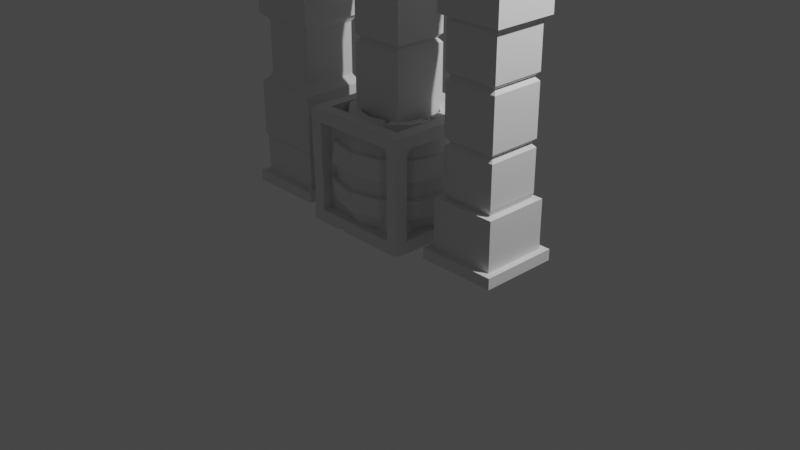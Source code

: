 # Source: section_2_modular_dungeon.blend  (saved by Blender 3.6.13; exported with 4.5.12 LTS)
import bpy
from mathutils import Matrix  # noqa: F401  (used for matrix-valued properties, if any)

bpy.ops.wm.read_factory_settings(use_empty=True)
scene = bpy.context.scene
scene.name = 'Scene'

# ---- collections
col_collection = bpy.data.collections.new('Collection'); scene.collection.children.link(col_collection)

# ---- world
world_world = bpy.data.worlds.new('World'); scene.world = world_world
world_world.use_nodes = True; world_world.node_tree.nodes.clear()
_N = world_world.node_tree.nodes; _L = world_world.node_tree.links
n0 = _N.new('ShaderNodeOutputWorld'); n0.name = 'World Output'; n0.location = (300, 300)
n1 = _N.new('ShaderNodeBackground'); n1.name = 'Background'; n1.location = (10, 300)
n1.inputs[0].default_value = (0.05088, 0.05088, 0.05088, 1.0)
_L.new(n1.outputs[0], n0.inputs[0])
n0.is_active_output = True
world_world.color = (0.05088, 0.05088, 0.05088)
world_world.use_sun_shadow = False
world_world.sun_shadow_jitter_overblur = 0.0

# ---- cameras
cam_camera = bpy.data.cameras.new('Camera')
cam_camera.clip_end = 100.0
cam_camera.ortho_scale = 7.314

# ---- lights
light_light = bpy.data.lights.new('Light', 'POINT')
light_light.transmission_factor = 0.0
light_light.energy = 1000.0
light_light.shadow_soft_size = 0.1
light_light.shadow_maximum_resolution = 0.006
light_light.use_absolute_resolution = True

# ---- meshes
me_cylinder_001 = bpy.data.meshes.new('Cylinder.001')
me_cylinder_001.from_pydata([(0.0, 0.3816, 0.6), (0.1908, 0.3305, -0.6), (0.1908, 0.3305, 0.6), (0.3305, 0.1908, -0.6), (0.3507, 0.2174, 0.5951), (0.3816, 0.0, -0.6), (0.3305, -0.1908, 0.6), (0.1908, -0.3305, -0.6), (0.0, -0.3816, -0.6), (0.0, -0.3816, 0.6), (-0.1908, -0.3305, -0.6), (-0.1768, -0.3278, 0.5959), (-0.3305, -0.1908, 0.6), (-0.3816, 0.0, -0.6), (-0.3816, 0.0, 0.6), (-0.3305, 0.1908, -0.6), (-0.3305, 0.1908, 0.6), (-0.1908, 0.3305, -0.6), (-0.3205, -0.555, 0.3053), (-0.337, -0.5838, 0.09067), (-0.3402, -0.5838, -0.08182), (-0.3205, -0.555, -0.3053), (-0.555, -0.3205, 0.3053), (-0.5838, -0.337, 0.09067), (-0.5838, -0.337, -0.09067), (-0.555, -0.3205, -0.3053), (-0.6247, -0.02149, 0.2956), (-0.6741, 9.962e-10, 0.09067), (-0.6741, 9.962e-10, -0.09067), (-0.6565, -0.003027, -0.3109), (-0.5583, 0.3284, 0.2891), (-0.5838, 0.337, 0.09067), (-0.5906, 0.3455, -0.08345), (-0.555, 0.3205, -0.3053), (1.841e-10, 0.6741, 0.09067), (-0.003289, 0.6409, 0.3152), (-0.3205, 0.555, 0.3053), (-0.337, 0.5838, 0.09067), (1.841e-10, 0.6409, -0.3053), (1.841e-10, 0.6741, -0.09067), (-0.3456, 0.5806, -0.09832), (-0.3205, 0.555, -0.3053), (0.0, 0.615, -0.09067), (0.0, 0.5847, -0.3053), (0.0, 0.5847, 0.3053), (0.0, 0.615, 0.09067), (0.3075, 0.5326, 0.09067), (0.2924, 0.5064, 0.3053), (0.2924, 0.5064, -0.3053), (0.3075, 0.5326, -0.09067), (0.5326, 0.3075, 0.09067), (0.5064, 0.2924, 0.3053), (0.5064, 0.2924, -0.3053), (0.5326, 0.3075, -0.09067), (0.615, 5.712e-10, 0.09067), (0.5847, 4.208e-10, 0.3053), (0.5847, 4.208e-10, -0.3053), (0.615, 5.712e-10, -0.09067), (0.5326, -0.3075, 0.09067), (0.5064, -0.2924, 0.3053), (0.5064, -0.2924, -0.3053), (0.5326, -0.3075, -0.09067), (0.3075, -0.5326, 0.09067), (0.2924, -0.5064, 0.3053), (0.2924, -0.5064, -0.3053), (0.3075, -0.5326, -0.09067), (0.0, -0.615, 0.09067), (0.0, -0.5847, 0.3053), (0.0, -0.5847, -0.3053), (0.0, -0.615, -0.09067), (-0.3075, -0.5326, 0.09067), (-0.2924, -0.5064, 0.3053), (-0.2924, -0.5064, -0.3053), (-0.3075, -0.5326, -0.09067), (-0.5326, -0.3075, 0.09067), (-0.5064, -0.2924, 0.3053), (-0.5064, -0.2924, -0.3053), (-0.5326, -0.3075, -0.09067), (-0.615, 5.712e-10, 0.09067), (-0.5847, 4.208e-10, 0.3053), (-0.5847, 4.208e-10, -0.3053), (-0.615, 5.712e-10, -0.09067), (-0.5326, 0.3075, 0.09067), (-0.5064, 0.2924, 0.3053), (-0.5064, 0.2924, -0.3053), (-0.5326, 0.3075, -0.09067), (-0.3075, 0.5326, 0.09067), (-0.2924, 0.5064, 0.3053), (-0.2924, 0.5064, -0.3053), (-0.3075, 0.5326, -0.09067), (1.841e-10, -0.6409, -0.3053), (1.841e-10, -0.6741, -0.09067), (1.841e-10, -0.6741, 0.09067), (1.841e-10, -0.6409, 0.3053), (0.3205, -0.555, -0.3053), (0.337, -0.5838, -0.09067), (0.337, -0.5838, 0.09067), (0.3205, -0.555, 0.3053), (0.5616, -0.3268, -0.3004), (0.5788, -0.3404, -0.1052), (0.5838, -0.337, 0.09067), (0.555, -0.3205, 0.3053), (0.6409, 8.313e-10, -0.3053), (0.6741, 9.962e-10, -0.09067), (0.6741, 9.962e-10, 0.09067), (0.6483, 0.0001115, 0.2831), (0.555, 0.3205, -0.3053), (0.5838, 0.337, -0.09067), (0.5838, 0.337, 0.09067), (0.555, 0.3205, 0.3053), (0.3073, 0.5568, -0.3053), (0.337, 0.5838, -0.09067), (0.337, 0.5838, 0.09067), (0.3205, 0.555, 0.3053), (0.25, 0.433, -0.6), (0.25, 0.433, 0.6), (0.0, 0.5, 0.6), (0.4393, 0.2469, -0.6025), (0.433, 0.25, 0.6), (0.5, 0.0, -0.6), (0.4304, -0.2652, 0.6086), (0.25, -0.433, -0.6), (0.0, -0.5, -0.6), (0.0, -0.5, 0.6), (-0.25, -0.433, -0.6), (-0.2361, -0.4303, 0.5959), (-0.433, -0.25, 0.6), (-0.5, 0.0, -0.6), (-0.5, 0.0, 0.6), (-0.433, 0.25, -0.6), (-0.433, 0.25, 0.6), (-0.25, 0.433, -0.6), (0.0, 0.3816, -0.5083), (0.1908, 0.3305, -0.5083), (0.1908, 0.3305, 0.5083), (0.0, 0.3816, 0.5083), (0.3305, 0.1908, -0.5083), (0.3305, 0.1908, 0.5083), (0.3816, 0.0, -0.5083), (0.3816, 0.0, 0.5083), (0.3305, -0.1908, -0.5083), (0.3305, -0.1908, 0.5083), (0.1908, -0.3305, -0.5083), (0.1908, -0.3305, 0.5083), (0.0, -0.3816, -0.5083), (0.0, -0.3816, 0.5083), (-0.1908, -0.3305, -0.5083), (-0.1908, -0.3305, 0.5083), (-0.3305, -0.1908, -0.5083), (-0.3305, -0.1908, 0.5083), (-0.3816, 0.0, -0.5083), (-0.3816, 0.0, 0.5083), (-0.3305, 0.1908, -0.5083), (-0.3305, 0.1908, 0.5083), (-0.1908, 0.3305, -0.5083), (-0.1908, 0.3305, 0.5083), (-0.1432, 0.3339, 0.5943), (-0.2457, 0.2715, 0.5948), (-0.1935, 0.3258, 0.5339), (-0.2953, 0.3877, 0.6), (-0.192, 0.4486, 0.6), (-0.2582, 0.4472, 0.5429), (0.3662, -0.05748, 0.6), (0.3734, 0.05747, 0.5987), (0.381, 0.01455, 0.5441), (0.4846, 0.05748, 0.6), (0.4849, -0.05745, 0.6019), (0.5153, 0.01455, 0.5463), (0.1647, -0.3375, 0.6), (0.2099, -0.3113, 0.6), (0.1794, -0.3346, 0.5727), (0.1928, -0.3245, 0.5782), (0.2696, -0.4148, 0.6009), (0.2239, -0.44, 0.6), (0.2422, -0.4434, 0.5738), (0.2535, -0.4266, 0.5949), (-0.07501, 0.3615, -0.5978), (0.07501, 0.3615, -0.5978), (-0.00155, 0.3657, -0.5496), (0.03187, 0.375, -0.5904), (0.07504, 0.4799, -0.6), (-0.07504, 0.4799, -0.6), (-0.00155, 0.5048, -0.5561), (0.01529, 0.4907, -0.5966), (-0.3073, -0.2123, -0.5934), (-0.3469, -0.1412, -0.5936), (-0.3337, -0.1865, -0.5513), (-0.3323, -0.1825, -0.5738), (-0.4497, -0.2005, -0.5932), (-0.4098, -0.2715, -0.5931), (-0.4485, -0.2485, -0.5527), (-0.4414, -0.2436, -0.5718), (0.3392, -0.1643, -0.5709), (0.3141, -0.2072, -0.5709), (0.3305, -0.1908, -0.544), (0.4162, -0.2668, -0.6), (0.4392, -0.227, -0.6), (0.4385, -0.2532, -0.5779)], [], [(47, 115, 118, 51), (49, 46, 50, 53), (53, 50, 54, 57), (57, 54, 58, 61), (61, 58, 62, 65), (65, 62, 66, 69), (69, 66, 70, 73), (73, 70, 74, 77), (77, 74, 78, 81), (81, 78, 82, 85), (15, 17, 154, 152), (85, 82, 86, 89), (44, 116, 115, 47), (162, 6, 120, 166), (42, 45, 46, 49), (40, 39, 38, 41), (129, 84, 88, 131), (87, 161, 160, 116, 44), (127, 80, 84, 129), (79, 128, 130, 83), (75, 126, 128, 79), (188, 190, 76, 80, 127), (71, 125, 126, 75), (122, 68, 72, 124), (67, 123, 125, 71), (121, 64, 68, 122), (63, 174, 173, 123, 67), (195, 197, 60, 64, 121), (117, 52, 56, 119), (55, 167, 166, 120, 59), (114, 48, 52, 117), (89, 86, 45, 42), (84, 80, 29, 33), (48, 43, 38, 110), (63, 67, 93, 97), (81, 85, 32, 28), (58, 54, 104, 100), (76, 72, 21, 25), (89, 42, 39, 40), (42, 49, 111, 39), (55, 59, 101, 105), (73, 77, 24, 20), (50, 46, 112, 108), (68, 64, 94, 90), (86, 82, 31, 37), (47, 51, 109, 113), (65, 69, 91, 95), (83, 87, 36, 30), (60, 56, 102, 98), (78, 74, 23, 27), (57, 61, 99, 103), (75, 79, 26, 22), (52, 48, 110, 106), (70, 66, 92, 19), (88, 84, 33, 41), (49, 53, 107, 111), (131, 88, 43, 182, 181), (36, 35, 34, 37), (32, 40, 41, 33), (30, 36, 37, 31), (28, 32, 33, 29), (26, 30, 31, 27), (24, 28, 29, 25), (22, 26, 27, 23), (20, 24, 25, 21), (18, 22, 23, 19), (91, 20, 21, 90), (93, 18, 19, 92), (95, 91, 90, 94), (97, 93, 92, 96), (99, 95, 94, 98), (101, 97, 96, 100), (103, 99, 98, 102), (105, 101, 100, 104), (107, 103, 102, 106), (109, 105, 104, 108), (111, 107, 106, 110), (113, 109, 108, 112), (39, 111, 110, 38), (35, 113, 112, 34), (66, 62, 96, 92), (44, 47, 113, 35), (43, 88, 41, 38), (71, 75, 22, 18), (53, 57, 103, 107), (46, 45, 34, 112), (74, 70, 19, 23), (56, 52, 106, 102), (79, 83, 30, 26), (61, 65, 95, 99), (87, 44, 35, 36), (82, 78, 27, 31), (64, 60, 98, 94), (69, 73, 20, 91), (51, 55, 105, 109), (45, 86, 37, 34), (72, 68, 90, 21), (54, 50, 108, 104), (77, 81, 28, 24), (59, 63, 97, 101), (80, 76, 25, 29), (62, 58, 100, 96), (85, 89, 40, 32), (67, 71, 18, 93), (17, 176, 178, 132, 154), (0, 2, 115, 116), (3, 1, 114, 117), (2, 4, 118, 115), (5, 3, 117, 119), (6, 162, 164, 139, 141), (194, 193, 7, 142, 140), (51, 118, 165, 167, 55), (119, 56, 60, 197, 196), (9, 168, 170, 143, 145), (8, 7, 121, 122), (6, 169, 172, 120), (10, 8, 122, 124), (9, 11, 125, 123), (186, 185, 13, 150, 148), (11, 12, 126, 125), (124, 72, 76, 190, 189), (12, 14, 128, 126), (15, 13, 127, 129), (14, 16, 130, 128), (17, 15, 129, 131), (0, 156, 158, 155, 135), (1, 177, 180, 114), (16, 157, 159, 130), (134, 135, 155, 153, 151, 149, 147, 145, 143, 141, 139, 137), (132, 133, 136, 138, 140, 142, 144, 146, 148, 150, 152, 154), (11, 9, 145, 147), (192, 5, 119, 196), (156, 0, 116, 160), (184, 10, 124, 189), (164, 163, 4, 137, 139), (180, 182, 43, 48, 114), (176, 17, 131, 181), (12, 11, 147, 149), (7, 193, 195, 121), (83, 130, 159, 161, 87), (2, 0, 135, 134), (13, 185, 188, 127), (168, 9, 123, 173), (1, 3, 136, 133), (14, 12, 149, 151), (7, 8, 144, 142), (4, 2, 134, 137), (13, 15, 152, 150), (59, 120, 172, 175, 174, 63), (3, 5, 138, 136), (16, 14, 151, 153), (8, 10, 146, 144), (156, 160, 161, 158), (158, 161, 159, 157), (158, 157, 16, 153, 155), (162, 166, 167, 164), (164, 167, 165, 163), (4, 163, 165, 118), (171, 175, 172, 169), (168, 173, 174, 170), (170, 174, 175, 171), (170, 171, 169, 6, 141, 143), (179, 177, 178), (180, 183, 182), (176, 181, 182, 178), (178, 182, 183, 179), (179, 183, 180, 177), (178, 177, 1, 133, 132), (184, 187, 186), (187, 185, 186), (188, 191, 190), (191, 189, 190), (188, 185, 187, 191), (191, 187, 184, 189), (10, 184, 186, 148, 146), (195, 193, 194, 197), (197, 194, 192, 196), (5, 192, 194, 140, 138)])
_uv = me_cylinder_001.uv_layers.new(name='UVMap')
_uv.uv.foreach_set('vector', [0.9167, 0.8772, 0.9167, 1.0, 0.8333, 1.0, 0.8333, 0.8772, 0.9167, 0.7122, 0.9167, 0.7878, 0.8333, 0.7878, 0.8333, 0.7122, 0.8333, 0.7122, 0.8333, 0.7878, 0.75, 0.7878, 0.75, 0.7122, 0.75, 0.7122, 0.75, 0.7878, 0.6667, 0.7878, 0.6667, 0.7122, 0.6667, 0.7122, 0.6667, 0.7878, 0.5833, 0.7878, 0.5833, 0.7122, 0.5833, 0.7122, 0.5833, 0.7878, 0.5, 0.7878, 0.5, 0.7122, 0.5, 0.7122, 0.5, 0.7878, 0.4167, 0.7878, 0.4167, 0.7122, 0.4167, 0.7122, 0.4167, 0.7878, 0.3333, 0.7878, 0.3333, 0.7122, 0.3333, 0.7122, 0.3333, 0.7878, 0.25, 0.7878, 0.25, 0.7122, 0.25, 0.7122, 0.25, 0.7878, 0.1667, 0.7878, 0.1667, 0.7122, 0.5914, 0.3416, 0.6584, 0.4086, 0.6584, 0.4086, 0.5914, 0.3416, 0.1667, 0.7122, 0.1667, 0.7878, 0.08333, 0.7878, 0.08333, 0.7122, 1.0, 0.8772, 1.0, 1.0, 0.9167, 1.0, 0.9167, 0.8772, 0.4258, 0.2224, 0.4086, 0.1584, 0.4578, 0.13, 0.483, 0.224, 1.0, 0.7122, 1.0, 0.7878, 0.9167, 0.7878, 0.9167, 0.7122, 0.08333, 0.7122, 7.451e-08, 0.7122, 7.451e-08, 0.6228, 0.08333, 0.6228, 0.1667, 0.5, 0.1667, 0.6228, 0.08333, 0.6228, 0.08333, 0.5, 0.08333, 0.8772, 0.08333, 0.9762, 0.064, 1.0, 7.451e-08, 1.0, 7.451e-08, 0.8772, 0.25, 0.5, 0.25, 0.6228, 0.1667, 0.6228, 0.1667, 0.5, 0.25, 0.8772, 0.25, 1.0, 0.1667, 1.0, 0.1667, 0.8772, 0.3333, 0.8772, 0.3333, 1.0, 0.25, 1.0, 0.25, 0.8772, 0.3192, 0.5, 0.3333, 0.5168, 0.3333, 0.6228, 0.25, 0.6228, 0.25, 0.5, 0.4167, 0.8772, 0.4167, 1.0, 0.3333, 1.0, 0.3333, 0.8772, 0.5, 0.5, 0.5, 0.6228, 0.4167, 0.6228, 0.4167, 0.5, 0.5, 0.8772, 0.5, 1.0, 0.4167, 1.0, 0.4167, 0.8772, 0.5833, 0.5, 0.5833, 0.6228, 0.5, 0.6228, 0.5, 0.5, 0.5833, 0.8772, 0.5833, 0.9895, 0.5746, 1.0, 0.5, 1.0, 0.5, 0.8772, 0.659, 0.5, 0.6667, 0.5092, 0.6667, 0.6228, 0.5833, 0.6228, 0.5833, 0.5, 0.8333, 0.5, 0.8333, 0.6228, 0.75, 0.6228, 0.75, 0.5, 0.75, 0.8772, 0.75, 0.977, 0.7319, 1.0, 0.6667, 1.0, 0.6667, 0.8772, 0.9167, 0.5, 0.9167, 0.6228, 0.8333, 0.6228, 0.8333, 0.5, 0.08333, 0.7122, 0.08333, 0.7878, 7.451e-08, 0.7878, 7.451e-08, 0.7122, 0.1667, 0.6228, 0.25, 0.6228, 0.25, 0.6228, 0.1667, 0.6228, 0.9167, 0.6228, 1.0, 0.6228, 1.0, 0.6228, 0.9167, 0.6228, 0.5833, 0.8772, 0.5, 0.8772, 0.5, 0.8772, 0.5833, 0.8772, 0.25, 0.7122, 0.1667, 0.7122, 0.1667, 0.7122, 0.25, 0.7122, 0.6667, 0.7878, 0.75, 0.7878, 0.75, 0.7878, 0.6667, 0.7878, 0.3333, 0.6228, 0.4167, 0.6228, 0.4167, 0.6228, 0.3333, 0.6228, 0.08333, 0.7122, 7.451e-08, 0.7122, 7.451e-08, 0.7122, 0.08333, 0.7122, 1.0, 0.7122, 0.9167, 0.7122, 0.9167, 0.7122, 1.0, 0.7122, 0.75, 0.8772, 0.6667, 0.8772, 0.6667, 0.8772, 0.75, 0.8772, 0.4167, 0.7122, 0.3333, 0.7122, 0.3333, 0.7122, 0.4167, 0.7122, 0.8333, 0.7878, 0.9167, 0.7878, 0.9167, 0.7878, 0.8333, 0.7878, 0.5, 0.6228, 0.5833, 0.6228, 0.5833, 0.6228, 0.5, 0.6228, 0.08333, 0.7878, 0.1667, 0.7878, 0.1667, 0.7878, 0.08333, 0.7878, 0.9167, 0.8772, 0.8333, 0.8772, 0.8333, 0.8772, 0.9167, 0.8772, 0.5833, 0.7122, 0.5, 0.7122, 0.5, 0.7122, 0.5833, 0.7122, 0.1667, 0.8772, 0.08333, 0.8772, 0.08333, 0.8772, 0.1667, 0.8772, 0.6667, 0.6228, 0.75, 0.6228, 0.75, 0.6228, 0.6667, 0.6228, 0.25, 0.7878, 0.3333, 0.7878, 0.3333, 0.7878, 0.25, 0.7878, 0.75, 0.7122, 0.6667, 0.7122, 0.6667, 0.7122, 0.75, 0.7122, 0.3333, 0.8772, 0.25, 0.8772, 0.25, 0.8772, 0.3333, 0.8772, 0.8333, 0.6228, 0.9167, 0.6228, 0.9167, 0.6228, 0.8333, 0.6228, 0.4167, 0.7878, 0.5, 0.7878, 0.5, 0.7878, 0.4167, 0.7878, 0.08333, 0.6228, 0.1667, 0.6228, 0.1667, 0.6228, 0.08333, 0.6228, 0.9167, 0.7122, 0.8333, 0.7122, 0.8333, 0.7122, 0.9167, 0.7122, 0.08333, 0.5, 0.08333, 0.6228, 7.451e-08, 0.6228, 7.451e-08, 0.5301, 0.02501, 0.5, 0.08333, 0.8772, 7.451e-08, 0.8772, 7.451e-08, 0.7878, 0.08333, 0.7878, 0.1667, 0.7122, 0.08333, 0.7122, 0.08333, 0.6228, 0.1667, 0.6228, 0.1667, 0.8772, 0.08333, 0.8772, 0.08333, 0.7878, 0.1667, 0.7878, 0.25, 0.7122, 0.1667, 0.7122, 0.1667, 0.6228, 0.25, 0.6228, 0.25, 0.8772, 0.1667, 0.8772, 0.1667, 0.7878, 0.25, 0.7878, 0.3333, 0.7122, 0.25, 0.7122, 0.25, 0.6228, 0.3333, 0.6228, 0.3333, 0.8772, 0.25, 0.8772, 0.25, 0.7878, 0.3333, 0.7878, 0.4167, 0.7122, 0.3333, 0.7122, 0.3333, 0.6228, 0.4167, 0.6228, 0.4167, 0.8772, 0.3333, 0.8772, 0.3333, 0.7878, 0.4167, 0.7878, 0.5, 0.7122, 0.4167, 0.7122, 0.4167, 0.6228, 0.5, 0.6228, 0.5, 0.8772, 0.4167, 0.8772, 0.4167, 0.7878, 0.5, 0.7878, 0.5833, 0.7122, 0.5, 0.7122, 0.5, 0.6228, 0.5833, 0.6228, 0.5833, 0.8772, 0.5, 0.8772, 0.5, 0.7878, 0.5833, 0.7878, 0.6667, 0.7122, 0.5833, 0.7122, 0.5833, 0.6228, 0.6667, 0.6228, 0.6667, 0.8772, 0.5833, 0.8772, 0.5833, 0.7878, 0.6667, 0.7878, 0.75, 0.7122, 0.6667, 0.7122, 0.6667, 0.6228, 0.75, 0.6228, 0.75, 0.8772, 0.6667, 0.8772, 0.6667, 0.7878, 0.75, 0.7878, 0.8333, 0.7122, 0.75, 0.7122, 0.75, 0.6228, 0.8333, 0.6228, 0.8333, 0.8772, 0.75, 0.8772, 0.75, 0.7878, 0.8333, 0.7878, 0.9167, 0.7122, 0.8333, 0.7122, 0.8333, 0.6228, 0.9167, 0.6228, 0.9167, 0.8772, 0.8333, 0.8772, 0.8333, 0.7878, 0.9167, 0.7878, 1.0, 0.7122, 0.9167, 0.7122, 0.9167, 0.6228, 1.0, 0.6228, 1.0, 0.8772, 0.9167, 0.8772, 0.9167, 0.7878, 1.0, 0.7878, 0.5, 0.7878, 0.5833, 0.7878, 0.5833, 0.7878, 0.5, 0.7878, 1.0, 0.8772, 0.9167, 0.8772, 0.9167, 0.8772, 1.0, 0.8772, 7.451e-08, 0.6228, 0.08333, 0.6228, 0.08333, 0.6228, 7.451e-08, 0.6228, 0.4167, 0.8772, 0.3333, 0.8772, 0.3333, 0.8772, 0.4167, 0.8772, 0.8333, 0.7122, 0.75, 0.7122, 0.75, 0.7122, 0.8333, 0.7122, 0.9167, 0.7878, 1.0, 0.7878, 1.0, 0.7878, 0.9167, 0.7878, 0.3333, 0.7878, 0.4167, 0.7878, 0.4167, 0.7878, 0.3333, 0.7878, 0.75, 0.6228, 0.8333, 0.6228, 0.8333, 0.6228, 0.75, 0.6228, 0.25, 0.8772, 0.1667, 0.8772, 0.1667, 0.8772, 0.25, 0.8772, 0.6667, 0.7122, 0.5833, 0.7122, 0.5833, 0.7122, 0.6667, 0.7122, 0.08333, 0.8772, 7.451e-08, 0.8772, 7.451e-08, 0.8772, 0.08333, 0.8772, 0.1667, 0.7878, 0.25, 0.7878, 0.25, 0.7878, 0.1667, 0.7878, 0.5833, 0.6228, 0.6667, 0.6228, 0.6667, 0.6228, 0.5833, 0.6228, 0.5, 0.7122, 0.4167, 0.7122, 0.4167, 0.7122, 0.5, 0.7122, 0.8333, 0.8772, 0.75, 0.8772, 0.75, 0.8772, 0.8333, 0.8772, 7.451e-08, 0.7878, 0.08333, 0.7878, 0.08333, 0.7878, 7.451e-08, 0.7878, 0.4167, 0.6228, 0.5, 0.6228, 0.5, 0.6228, 0.4167, 0.6228, 0.75, 0.7878, 0.8333, 0.7878, 0.8333, 0.7878, 0.75, 0.7878, 0.3333, 0.7122, 0.25, 0.7122, 0.25, 0.7122, 0.3333, 0.7122, 0.6667, 0.8772, 0.5833, 0.8772, 0.5833, 0.8772, 0.6667, 0.8772, 0.25, 0.6228, 0.3333, 0.6228, 0.3333, 0.6228, 0.25, 0.6228, 0.5833, 0.7878, 0.6667, 0.7878, 0.6667, 0.7878, 0.5833, 0.7878, 0.1667, 0.7122, 0.08333, 0.7122, 0.08333, 0.7122, 0.1667, 0.7122, 0.5, 0.8772, 0.4167, 0.8772, 0.4167, 0.8772, 0.5, 0.8772, 0.6584, 0.4086, 0.714, 0.4235, 0.75, 0.4332, 0.75, 0.4332, 0.6584, 0.4086, 0.25, 0.4332, 0.3416, 0.4086, 0.37, 0.4578, 0.25, 0.49, 0.9086, 0.3416, 0.8416, 0.4086, 0.87, 0.4578, 0.9578, 0.37, 0.3416, 0.4086, 0.4086, 0.3416, 0.4578, 0.37, 0.37, 0.4578, 0.9332, 0.25, 0.9086, 0.3416, 0.9578, 0.37, 0.99, 0.25, 0.4086, 0.1584, 0.4258, 0.2224, 0.4332, 0.25, 0.4332, 0.25, 0.4086, 0.1584, 0.9086, 0.1584, 0.9007, 0.1505, 0.8416, 0.09138, 0.8416, 0.09138, 0.9086, 0.1584, 0.8333, 0.8772, 0.8333, 1.0, 0.7692, 1.0, 0.75, 0.977, 0.75, 0.8772, 0.75, 0.5, 0.75, 0.6228, 0.6667, 0.6228, 0.6667, 0.5092, 0.6743, 0.5, 0.25, 0.06684, 0.329, 0.08802, 0.3416, 0.09138, 0.3416, 0.09138, 0.25, 0.06684, 0.75, 0.06684, 0.8416, 0.09138, 0.87, 0.04215, 0.75, 0.01, 0.4086, 0.1584, 0.3508, 0.1006, 0.3796, 0.05171, 0.4578, 0.13, 0.6584, 0.09138, 0.75, 0.06684, 0.75, 0.01, 0.63, 0.04215, 0.25, 0.06684, 0.1584, 0.09138, 0.13, 0.04215, 0.25, 0.01, 0.5914, 0.1584, 0.5858, 0.1791, 0.5668, 0.25, 0.5668, 0.25, 0.5914, 0.1584, 0.1584, 0.09138, 0.09138, 0.1584, 0.04215, 0.13, 0.13, 0.04215, 0.4167, 0.5, 0.4167, 0.6228, 0.3333, 0.6228, 0.3333, 0.5168, 0.3464, 0.5, 0.09138, 0.1584, 0.06684, 0.25, 0.01, 0.25, 0.04215, 0.13, 0.5914, 0.3416, 0.5668, 0.25, 0.51, 0.25, 0.5422, 0.37, 0.06684, 0.25, 0.09138, 0.3416, 0.04215, 0.37, 0.01, 0.25, 0.6584, 0.4086, 0.5914, 0.3416, 0.5422, 0.37, 0.63, 0.4578, 0.25, 0.4332, 0.1843, 0.4156, 0.1584, 0.4086, 0.1584, 0.4086, 0.25, 0.4332, 0.8416, 0.4086, 0.786, 0.4235, 0.786, 0.4803, 0.87, 0.4578, 0.09138, 0.3416, 0.1349, 0.3851, 0.1083, 0.4361, 0.04215, 0.37, 0.3416, 0.4086, 0.25, 0.4332, 0.1584, 0.4086, 0.09138, 0.3416, 0.06684, 0.25, 0.09138, 0.1584, 0.1584, 0.09138, 0.25, 0.06684, 0.3416, 0.09138, 0.4086, 0.1584, 0.4332, 0.25, 0.4086, 0.3416, 0.75, 0.4332, 0.8416, 0.4086, 0.9086, 0.3416, 0.9332, 0.25, 0.9086, 0.1584, 0.8416, 0.09138, 0.75, 0.06684, 0.6584, 0.09138, 0.5914, 0.1584, 0.5668, 0.25, 0.5914, 0.3416, 0.6584, 0.4086, 0.1584, 0.09138, 0.25, 0.06684, 0.25, 0.06684, 0.1584, 0.09138, 0.9115, 0.1692, 0.9332, 0.25, 0.99, 0.25, 0.9608, 0.141, 0.1843, 0.4156, 0.25, 0.4332, 0.25, 0.49, 0.1578, 0.4653, 0.6049, 0.1449, 0.6584, 0.09138, 0.63, 0.04215, 0.5559, 0.1163, 0.4332, 0.25, 0.4267, 0.2742, 0.4086, 0.3416, 0.4086, 0.3416, 0.4332, 0.25, 0.975, 0.5, 1.0, 0.5301, 1.0, 0.6228, 0.9167, 0.6228, 0.9167, 0.5, 0.714, 0.4235, 0.6584, 0.4086, 0.63, 0.4578, 0.714, 0.4803, 0.09138, 0.1584, 0.1584, 0.09138, 0.1584, 0.09138, 0.09138, 0.1584, 0.8416, 0.09138, 0.9007, 0.1505, 0.9498, 0.1219, 0.87, 0.04215, 0.1667, 0.8772, 0.1667, 1.0, 0.104, 1.0, 0.08333, 0.9762, 0.08333, 0.8772, 0.3416, 0.4086, 0.25, 0.4332, 0.25, 0.4332, 0.3416, 0.4086, 0.5668, 0.25, 0.5858, 0.1791, 0.5367, 0.1504, 0.51, 0.25, 0.329, 0.08802, 0.25, 0.06684, 0.25, 0.01, 0.3575, 0.03879, 0.8416, 0.4086, 0.9086, 0.3416, 0.9086, 0.3416, 0.8416, 0.4086, 0.06684, 0.25, 0.09138, 0.1584, 0.09138, 0.1584, 0.06684, 0.25, 0.8416, 0.09138, 0.75, 0.06684, 0.75, 0.06684, 0.8416, 0.09138, 0.4086, 0.3416, 0.3416, 0.4086, 0.3416, 0.4086, 0.4086, 0.3416, 0.5668, 0.25, 0.5914, 0.3416, 0.5914, 0.3416, 0.5668, 0.25, 0.6667, 0.8772, 0.6667, 1.0, 0.5924, 1.0, 0.5876, 0.9945, 0.5833, 0.9895, 0.5833, 0.8772, 0.9086, 0.3416, 0.9332, 0.25, 0.9332, 0.25, 0.9086, 0.3416, 0.09138, 0.3416, 0.06684, 0.25, 0.06684, 0.25, 0.09138, 0.3416, 0.75, 0.06684, 0.6584, 0.09138, 0.6584, 0.09138, 0.75, 0.06684, 0.1843, 0.4156, 0.1578, 0.4653, 0.1266, 0.4629, 0.1485, 0.4153, 0.1485, 0.4153, 0.1266, 0.4629, 0.1083, 0.4361, 0.1349, 0.3851, 0.1584, 0.4086, 0.1349, 0.3851, 0.09138, 0.3416, 0.09138, 0.3416, 0.1584, 0.4086, 0.4258, 0.2224, 0.483, 0.224, 0.4974, 0.2507, 0.4417, 0.2415, 0.4417, 0.2415, 0.4974, 0.2507, 0.4826, 0.2776, 0.4267, 0.2742, 0.4086, 0.3416, 0.4267, 0.2742, 0.4826, 0.2776, 0.4578, 0.37, 0.3468, 0.09528, 0.3754, 0.04512, 0.3796, 0.05171, 0.3508, 0.1006, 0.329, 0.08802, 0.3575, 0.03879, 0.3716, 0.03918, 0.3437, 0.09115, 0.3437, 0.09115, 0.3716, 0.03918, 0.3754, 0.04512, 0.3468, 0.09528, 0.3416, 0.09138, 0.3456, 0.0954, 0.3508, 0.1006, 0.4086, 0.1584, 0.4086, 0.1584, 0.3416, 0.09138, 0.7632, 0.4271, 0.786, 0.4235, 0.75, 0.4332, 7.451e-08, 0.5, 7.451e-08, 0.5, 7.451e-08, 0.5301, 0.714, 0.4235, 0.714, 0.4803, 0.7501, 0.4992, 0.7441, 0.4356, 0.7441, 0.4356, 0.7501, 0.4992, 0.7632, 0.4839, 0.7632, 0.427, 0.7632, 0.427, 0.7632, 0.4839, 0.786, 0.4803, 0.786, 0.4235, 0.75, 0.4332, 0.786, 0.4235, 0.8416, 0.4086, 0.8416, 0.4086, 0.75, 0.4332, 0.6049, 0.1449, 0.5929, 0.1593, 0.5914, 0.1584, 0.5929, 0.1593, 0.587, 0.1775, 0.5914, 0.1584, 0.5367, 0.1504, 0.5435, 0.1308, 0.5422, 0.13, 0.5435, 0.1308, 0.5466, 0.1326, 0.5422, 0.13, 0.5367, 0.1504, 0.5858, 0.1791, 0.5929, 0.1593, 0.5435, 0.1308, 0.5435, 0.1308, 0.5929, 0.1593, 0.6049, 0.1449, 0.5559, 0.1163, 0.6584, 0.09138, 0.6049, 0.1449, 0.5914, 0.1584, 0.5914, 0.1584, 0.6584, 0.09138, 0.9498, 0.1219, 0.9007, 0.1505, 0.9086, 0.1584, 0.9582, 0.1298, 0.9582, 0.1298, 0.9086, 0.1584, 0.9115, 0.1692, 0.9608, 0.141, 0.9332, 0.25, 0.9115, 0.1692, 0.9086, 0.1584, 0.9086, 0.1584, 0.9332, 0.25])
me_cylinder_001.update()
me_cube = bpy.data.meshes.new('Cube')
me_cube.from_pydata([(-0.6, -0.6, -0.6), (-0.6, 0.6, -0.6), (-0.6, 0.6, 0.6), (0.6, -0.6, 0.6), (0.5887, 0.6117, -0.6021), (-0.6, -0.4671, -0.4671), (-0.6, -0.4671, 0.4671), (-0.6, 0.4671, 0.4671), (-0.6, 0.4671, -0.4671), (-0.4671, 0.6, -0.4671), (-0.4671, 0.6, 0.4671), (0.4671, 0.6, 0.4671), (0.4671, 0.6, -0.4671), (0.6, 0.4671, -0.4671), (0.6, 0.4671, 0.4671), (0.6, -0.4671, 0.4671), (0.6, -0.4671, -0.4671), (0.4671, -0.6, -0.4671), (0.4671, -0.6, 0.4671), (-0.4671, -0.6, 0.4671), (-0.4671, -0.6, -0.4671), (-0.4671, 0.4671, -0.6), (0.4671, 0.4671, -0.6), (0.4671, -0.4671, -0.6), (-0.4671, -0.4671, -0.6), (0.4671, 0.4671, 0.6), (-0.4671, 0.4671, 0.6), (-0.4671, -0.4671, 0.6), (0.4671, -0.4671, 0.6), (-0.4807, -0.4671, -0.4671), (-0.4807, -0.4671, 0.4671), (-0.4807, 0.4671, -0.4671), (-0.4807, 0.4671, 0.4671), (-0.4671, 0.4807, 0.4671), (-0.4671, 0.4807, -0.4671), (0.4671, 0.4807, -0.4671), (0.4671, 0.4807, 0.4671), (0.4807, 0.4671, 0.4671), (0.4807, 0.4671, -0.4671), (0.4807, -0.4671, -0.4671), (0.4807, -0.4671, 0.4671), (0.4671, -0.4807, 0.4671), (0.4671, -0.4807, -0.4671), (-0.4671, -0.4807, -0.4671), (-0.4671, -0.4807, 0.4671), (0.4671, 0.4671, -0.4807), (-0.4671, 0.4671, -0.4807), (-0.4671, -0.4671, -0.4807), (0.4671, -0.4671, -0.4807), (-0.4671, 0.4671, 0.4807), (0.4671, 0.4671, 0.4807), (0.4671, -0.4671, 0.4807), (-0.4671, -0.4671, 0.4807), (-0.6, 0.2, -0.6), (-0.6, -0.2, -0.6), (-0.5899, -0.2013, 0.5968), (0.6098, -0.2022, -0.5974), (0.6112, 0.1995, 0.5964), (0.5946, -0.2036, 0.5937), (-0.6, 0.1557, -0.4671), (-0.6, -0.1557, -0.4671), (-0.6, -0.1557, 0.4671), (-0.6, 0.1557, 0.4671), (0.6, -0.1557, -0.4671), (0.6, 0.1557, -0.4671), (0.6, 0.1557, 0.4671), (0.6, -0.1557, 0.4671), (-0.4671, 0.1557, -0.6), (-0.4802, -0.1555, -0.6), (0.4538, -0.1575, -0.5974), (0.4671, 0.1557, -0.6), (0.4671, 0.1557, 0.6), (0.4671, -0.1557, 0.6), (-0.4671, -0.1557, 0.6), (-0.4713, 0.1527, 0.5896), (0.4671, 0.4807, -0.1557), (0.4671, 0.4807, 0.1557), (-0.4671, 0.4807, -0.1557), (-0.4671, 0.4807, 0.1557), (-0.4807, 0.4671, -0.1557), (-0.4807, 0.4671, 0.1557), (-0.4807, -0.4671, 0.1557), (-0.4807, -0.4671, -0.1557), (-0.4671, 0.1557, -0.4807), (-0.4671, -0.1557, -0.4807), (0.4671, -0.1557, -0.4807), (0.4671, 0.1557, -0.4807), (0.4671, 0.1557, 0.4807), (0.4671, -0.1557, 0.4807), (-0.4671, -0.1557, 0.4807), (-0.4671, 0.1557, 0.4807), (0.1996, 0.5848, -0.5972), (-0.2, 0.6, -0.6), (-0.2, 0.6, 0.6), (0.2, 0.6, 0.6), (0.2, -0.6, -0.6), (-0.2, -0.6, 0.6106), (0.1557, 0.6, -0.4671), (-0.1557, 0.6, -0.4671), (-0.1557, 0.6, 0.4671), (0.1557, 0.6, 0.4671), (-0.1557, -0.6, -0.4671), (0.1557, -0.6, -0.4671), (0.1557, -0.6, 0.4671), (-0.1557, -0.6, 0.4671), (0.1555, 0.4595, -0.5986), (-0.1557, 0.4671, -0.6), (-0.1557, -0.4671, -0.6), (0.1557, -0.4671, -0.6), (-0.1556, 0.4653, 0.5922), (0.1557, 0.4671, 0.6), (0.1557, -0.4671, 0.6), (-0.1557, -0.4671, 0.6106), (-0.4671, -0.6, 0.1557), (-0.4517, -0.6005, -0.1496), (0.4671, -0.6, -0.1557), (0.4671, -0.6, 0.1557), (0.6, -0.4671, -0.1557), (0.6, -0.4671, 0.1557), (0.6, 0.4671, -0.1557), (0.6, 0.4671, 0.1557), (0.4671, 0.6, -0.1557), (0.4671, 0.6, 0.1557), (-0.4671, 0.6, 0.1557), (-0.6, 0.4671, -0.1557), (-0.6, 0.4671, 0.1557), (-0.6, -0.4671, 0.1557), (-0.6, -0.4671, -0.1557), (0.5842, -0.6073, 0.1913), (0.6, 0.6, -0.2), (-0.6, 0.6, -0.2), (-0.6, 0.6, 0.2), (-0.6, -0.6, 0.2), (-0.5816, -0.5993, -0.2092), (-0.4763, 0.1132, -0.4671), (-0.4813, 0.2188, -0.4671), (-0.5306, 0.1557, -0.4671), (-0.451, 0.1557, -0.4671), (-0.4811, -0.1964, -0.4671), (-0.4803, -0.08895, -0.4671), (-0.5306, -0.1557, -0.4671), (-0.451, -0.1557, -0.4671), (-0.4807, -0.1057, 0.4671), (-0.4807, -0.2056, 0.4671), (-0.5306, -0.1557, 0.4671), (-0.451, -0.1557, 0.4671), (-0.4807, 0.2056, 0.4671), (-0.4807, 0.1057, 0.4671), (-0.5306, 0.1557, 0.4671), (-0.451, 0.1557, 0.4671), (0.4807, -0.1057, -0.4671), (0.4807, -0.2056, -0.4671), (0.5306, -0.1557, -0.4671), (0.451, -0.1557, -0.4671), (0.4807, 0.2056, -0.4671), (0.4807, 0.1057, -0.4671), (0.5306, 0.1557, -0.4671), (0.451, 0.1557, -0.4671), (0.4807, 0.1057, 0.4671), (0.4807, 0.2056, 0.4671), (0.5306, 0.1557, 0.4671), (0.451, 0.1557, 0.4671), (0.4807, -0.2056, 0.4671), (0.4807, -0.1057, 0.4671), (0.5306, -0.1557, 0.4671), (0.451, -0.1557, 0.4671), (0.1057, 0.4807, -0.4671), (0.2056, 0.4807, -0.4671), (0.1557, 0.5306, -0.4671), (0.1557, 0.4436, -0.4671), (-0.2056, 0.4807, -0.4671), (-0.1057, 0.4807, -0.4671), (-0.1557, 0.5306, -0.4671), (-0.1557, 0.4436, -0.4671), (-0.1057, 0.4807, 0.4671), (-0.2056, 0.4807, 0.4671), (-0.1557, 0.5306, 0.4671), (-0.1557, 0.4436, 0.4671), (0.2056, 0.4807, 0.4671), (0.1057, 0.4807, 0.4671), (0.1557, 0.5306, 0.4671), (0.1557, 0.4436, 0.4671), (-0.1057, -0.4807, -0.4671), (-0.2056, -0.4807, -0.4671), (-0.1557, -0.5306, -0.4671), (-0.1557, -0.4436, -0.4671), (0.2056, -0.4807, -0.4671), (0.1057, -0.4807, -0.4671), (0.1557, -0.5306, -0.4671), (0.1557, -0.4436, -0.4671), (0.1057, -0.4807, 0.4671), (0.2056, -0.4807, 0.4671), (0.1557, -0.5306, 0.4671), (0.1557, -0.4436, 0.4671), (-0.2056, -0.4807, 0.4671), (-0.1057, -0.4807, 0.4671), (-0.1557, -0.5306, 0.4671), (-0.1557, -0.4436, 0.4671), (0.2056, 0.4671, -0.4807), (0.1057, 0.4671, -0.4807), (0.1557, 0.4671, -0.5306), (0.1557, 0.4671, -0.4469), (-0.1057, 0.4671, -0.4807), (-0.2056, 0.4671, -0.4807), (-0.1557, 0.4671, -0.5306), (-0.1557, 0.4671, -0.4469), (-0.2056, -0.4671, -0.4807), (-0.1057, -0.4671, -0.4807), (-0.1557, -0.4671, -0.5306), (-0.1557, -0.4671, -0.4469), (0.1057, -0.4671, -0.4807), (0.2056, -0.4671, -0.4807), (0.1557, -0.4671, -0.5306), (0.1557, -0.4671, -0.4469), (-0.2056, 0.4671, 0.4807), (-0.1057, 0.4671, 0.4807), (-0.1557, 0.4671, 0.5306), (-0.1557, 0.4671, 0.4469), (0.1057, 0.4671, 0.4807), (0.2056, 0.4671, 0.4807), (0.1557, 0.4671, 0.5306), (0.1557, 0.4671, 0.4469), (0.2056, -0.4671, 0.4807), (0.1057, -0.4671, 0.4807), (0.1557, -0.4671, 0.5306), (0.1557, -0.4671, 0.4469), (-0.1057, -0.4671, 0.4807), (-0.2056, -0.4671, 0.4807), (-0.1557, -0.4671, 0.5306), (-0.1557, -0.4671, 0.4469), (-0.1057, 0.1557, 0.4807), (-0.1977, 0.1587, 0.4784), (-0.1557, 0.1557, 0.4469), (0.2056, 0.1557, 0.4807), (0.1057, 0.1557, 0.4807), (0.1557, 0.1557, 0.4469), (-0.2056, -0.1557, 0.4807), (-0.1057, -0.1557, 0.4807), (-0.1557, -0.1557, 0.4469), (0.1215, -0.1587, 0.4856), (0.2063, -0.1592, 0.4856), (0.1557, -0.1557, 0.4469), (0.1057, 0.1557, -0.4807), (0.2105, 0.1523, -0.484), (0.1606, 0.1523, -0.4502), (-0.1888, 0.1544, -0.4823), (-0.1105, 0.1538, -0.4823), (-0.1557, 0.1557, -0.4469), (0.2056, -0.1557, -0.4807), (0.1136, -0.1574, -0.4825), (0.1557, -0.1557, -0.4469), (-0.1134, -0.1615, -0.486), (-0.2056, -0.1557, -0.4807), (-0.1557, -0.1557, -0.4469), (0.4807, 0.4671, 0.1557), (0.4807, 0.4671, -0.1557), (0.4807, -0.4671, 0.1557), (0.4807, -0.4671, -0.1557), (0.4671, -0.4807, 0.1557), (0.4671, -0.4807, -0.1557), (-0.4671, -0.4807, -0.1557), (-0.4671, -0.4807, 0.1557), (0.4826, 0.113, 0.1482), (0.4826, 0.1131, -0.1633), (0.451, 0.1557, -0.1557), (0.451, 0.1557, 0.1557), (0.4796, 0.1942, -0.1747), (0.4781, 0.1907, 0.1481), (0.4821, -0.2022, 0.1445), (0.4816, -0.202, -0.1594), (0.452, -0.1521, -0.1594), (0.449, -0.1667, 0.152), (0.4816, -0.1021, -0.1594), (0.4787, -0.1168, 0.152), (-0.4805, -0.1164, 0.1539), (-0.4807, -0.1057, -0.1557), (-0.451, -0.1557, -0.1557), (-0.451, -0.1557, 0.1557), (-0.4807, -0.2056, -0.1557), (-0.4811, -0.1968, 0.1557), (-0.4809, 0.1985, 0.1522), (-0.4807, 0.2056, -0.1557), (-0.451, 0.1557, -0.1557), (-0.451, 0.1557, 0.1557), (-0.4807, 0.1057, -0.1557), (-0.4807, 0.1057, 0.1557), (0.1057, -0.4807, 0.1557), (0.1119, -0.4789, -0.1557), (0.1462, -0.4456, -0.1493), (0.1557, -0.4436, 0.1557), (0.2056, -0.4807, -0.1557), (0.2056, -0.4807, 0.1557), (-0.215, -0.4834, 0.1557), (-0.2056, -0.4807, -0.1557), (-0.1557, -0.4436, -0.1557), (-0.165, -0.4464, 0.1557), (-0.1057, -0.4807, -0.1557), (-0.1151, -0.4834, 0.1557), (-0.1057, 0.4807, 0.1557), (-0.1169, 0.4802, -0.1668), (-0.1557, 0.4436, -0.1557), (-0.1557, 0.4436, 0.1557), (-0.2056, 0.4807, -0.1557), (-0.2056, 0.4807, 0.1557), (0.1973, 0.4803, 0.1473), (0.1945, 0.4805, -0.1612), (0.1557, 0.4436, -0.1557), (0.1557, 0.4436, 0.1557), (0.1006, 0.4811, -0.1667), (0.1057, 0.4807, 0.1557), (0.537, 0.537, 0.6), (0.6025, 0.511, 0.5992), (0.6, 0.537, 0.537), (0.6002, 0.5959, 0.511), (0.537, 0.6, 0.537), (0.5109, 0.6, 0.6), (-0.5724, -0.6, 0.5724), (-0.561, -0.6, 0.601), (-0.5724, -0.5724, 0.6), (-0.599, -0.561, 0.5997), (-0.6, -0.5724, 0.5724), (-0.6, -0.6, 0.561), (0.5657, -0.6, -0.5657), (0.5515, -0.6, -0.6), (0.5657, -0.5657, -0.6), (0.6012, -0.5516, -0.5997), (0.6, -0.5657, -0.5657), (0.6, -0.6, -0.5515), (-0.2517, -0.6, -0.6), (-0.1837, -0.551, -0.6), (-0.1483, -0.6, -0.6), (-0.1837, -0.6, -0.551), (0.6, 0.189, -0.5669), (0.6008, 0.1652, -0.5998), (0.5669, 0.189, -0.6), (0.599, 0.2348, -0.6002), (0.567, 0.5857, 0.1746), (0.6008, 0.5825, 0.2158), (0.6006, 0.5469, 0.1734), (0.6008, 0.5826, 0.1462), (-0.6, 0.1773, 0.5319), (-0.5982, 0.1283, 0.5994), (-0.5328, 0.1753, 0.5946), (-0.6, 0.2718, 0.6), (-0.5995, 0.1723, 0.5799), (-0.5918, 0.1943, 0.5911), (-0.5798, 0.1718, 0.5982), (-0.5803, 0.2138, 0.5984), (-0.6, 0.2144, 0.5801), (0.2718, -0.6, 0.6), (0.1773, -0.5319, 0.6), (0.1283, -0.6, 0.6019), (0.1773, -0.6, 0.5319), (0.2144, -0.5801, 0.6), (0.1993, -0.5925, 0.5873), (0.1723, -0.5801, 0.6006), (0.1723, -0.6, 0.5806), (0.2144, -0.6, 0.5801), (-0.4675, 0.6015, -0.2116), (-0.502, 0.6, -0.1673), (-0.4671, 0.6, -0.1189), (-0.4671, 0.5632, -0.1557), (0.5984, -0.6008, -0.1598), (0.5618, -0.6, -0.1873), (0.6, -0.6, -0.2402), (0.6, -0.5618, -0.1873)], [], [(116, 18, 41, 258), (10, 99, 176, 175, 33), (120, 14, 37, 254), (6, 61, 144, 143, 30), (123, 10, 33, 78), (126, 6, 30, 81), (96, 317, 316, 19, 104), (342, 346, 341, 55, 73, 74), (130, 1, 8, 124), (54, 0, 5, 60), (131, 2, 10, 123), (339, 336, 338), (129, 4, 12, 121), (92, 1, 9, 98), (57, 311, 310, 25, 71), (58, 3, 15, 66), (95, 323, 322, 17, 102), (334, 333, 56, 69, 70), (128, 3, 18, 116), (55, 319, 318, 27, 73), (133, 0, 20, 114), (56, 325, 324, 23, 69), (91, 4, 22, 105), (326, 325, 56, 63, 16), (331, 330, 95, 102, 101), (53, 1, 21, 67), (93, 2, 26, 109), (320, 319, 55, 61, 6), (352, 356, 351, 96, 104, 103), (312, 311, 57, 65, 14), (59, 60, 140, 139, 134, 136), (97, 98, 172, 171, 166, 168), (254, 37, 159, 267), (258, 41, 191, 291), (214, 49, 90, 231), (231, 90, 89, 236), (16, 63, 152, 151, 39), (14, 65, 160, 159, 37), (21, 106, 204, 203, 46), (20, 101, 184, 183, 43), (18, 103, 192, 191, 41), (25, 110, 220, 219, 50), (124, 8, 31, 79), (12, 97, 168, 167, 35), (67, 21, 46, 83), (121, 12, 35, 75), (198, 45, 86, 243), (71, 25, 50, 87), (117, 16, 39, 257), (69, 23, 48, 85), (114, 20, 43, 260), (73, 27, 52, 89), (251, 249, 210, 207), (239, 237, 226, 223), (26, 74, 90, 49), (74, 73, 89, 90), (22, 70, 86, 45), (70, 69, 85, 86), (28, 72, 88, 51), (72, 71, 87, 88), (24, 68, 84, 47), (68, 67, 83, 84), (65, 66, 164, 163, 158, 160), (66, 15, 40, 162, 164), (262, 158, 163, 273), (268, 162, 40, 256), (61, 62, 148, 147, 142, 144), (62, 7, 32, 146, 148), (110, 109, 216, 215, 218, 220), (234, 230, 237, 239), (106, 105, 200, 199, 202, 204), (246, 242, 249, 251), (64, 13, 38, 154, 156), (63, 64, 156, 155, 150, 152), (60, 5, 29, 138, 140), (280, 146, 32, 80), (3, 58, 72, 28), (58, 57, 71, 72), (55, 341, 344, 340, 62, 61), (3, 349, 357, 352, 103, 18), (0, 54, 68, 24), (54, 53, 67, 68), (56, 333, 332, 64, 63), (336, 339, 129, 121, 122), (332, 335, 4, 13, 64), (338, 337, 313, 312, 14, 120), (57, 58, 66, 65), (1, 53, 59, 8), (53, 54, 60, 59), (340, 348, 343, 2, 7, 62), (274, 142, 147, 285), (81, 30, 143, 279), (181, 307, 309, 179), (83, 245, 252, 84), (84, 252, 206, 47), (105, 22, 45, 198, 200), (243, 86, 85, 248), (87, 233, 240, 88), (88, 240, 222, 51), (109, 26, 49, 214, 216), (236, 89, 52, 227), (111, 28, 51, 222, 224), (248, 85, 48, 211), (107, 24, 47, 206, 208), (103, 104, 196, 195, 190, 192), (104, 19, 44, 194, 196), (50, 219, 233, 87), (218, 215, 230, 234), (286, 190, 195, 297), (292, 194, 44, 261), (99, 100, 180, 179, 174, 176), (100, 11, 36, 178, 180), (46, 203, 245, 83), (202, 199, 242, 246), (112, 111, 224, 223, 226, 228), (27, 112, 228, 227, 52), (108, 107, 208, 207, 210, 212), (23, 108, 212, 211, 48), (102, 17, 42, 186, 188), (101, 102, 188, 187, 182, 184), (98, 9, 34, 170, 172), (304, 178, 36, 76), (132, 321, 320, 6, 126), (343, 348, 347), (94, 315, 314, 11, 100), (94, 93, 109, 110), (363, 362, 128, 116, 115), (328, 329, 331), (1, 92, 106, 21), (92, 91, 105, 106), (329, 328, 0, 24, 107), (95, 330, 329, 107, 108), (350, 353, 349, 3, 28, 111), (96, 351, 355, 350, 111, 112), (4, 91, 97, 12), (91, 92, 98, 97), (2, 93, 99, 10), (93, 94, 100, 99), (298, 174, 179, 309), (78, 33, 175, 303), (134, 137, 136), (137, 135, 136), (138, 141, 140), (141, 139, 140), (142, 145, 144), (145, 143, 144), (146, 149, 148), (149, 147, 148), (150, 153, 152), (153, 151, 152), (154, 157, 156), (157, 155, 156), (158, 161, 160), (161, 159, 160), (162, 165, 164), (165, 163, 164), (166, 169, 168), (169, 167, 168), (170, 173, 172), (173, 171, 172), (174, 177, 176), (177, 175, 176), (178, 181, 180), (181, 179, 180), (182, 185, 184), (185, 183, 184), (186, 189, 188), (189, 187, 188), (190, 193, 192), (193, 191, 192), (194, 197, 196), (197, 195, 196), (198, 201, 200), (201, 199, 200), (202, 205, 204), (205, 203, 204), (206, 209, 208), (209, 207, 208), (210, 213, 212), (213, 211, 212), (214, 217, 216), (217, 215, 216), (218, 221, 220), (221, 219, 220), (222, 225, 224), (225, 223, 224), (226, 229, 228), (229, 227, 228), (263, 155, 157, 264), (264, 157, 154, 266), (269, 151, 153, 270), (270, 153, 150, 272), (275, 139, 141, 276), (276, 141, 138, 278), (281, 135, 137, 282), (282, 137, 134, 284), (246, 251, 253, 247), (247, 253, 252, 245), (243, 248, 250, 244), (244, 250, 249, 242), (202, 246, 247, 205), (205, 247, 245, 203), (198, 243, 244, 201), (201, 244, 242, 199), (234, 239, 241, 235), (235, 241, 240, 233), (231, 236, 238, 232), (232, 238, 237, 230), (218, 234, 235, 221), (221, 235, 233, 219), (214, 231, 232, 217), (217, 232, 230, 215), (239, 223, 225, 241), (241, 225, 222, 240), (236, 227, 229, 238), (238, 229, 226, 237), (251, 207, 209, 253), (253, 209, 206, 252), (248, 211, 213, 250), (250, 213, 210, 249), (287, 187, 189, 288), (288, 189, 186, 290), (293, 183, 185, 294), (294, 185, 182, 296), (299, 171, 173, 300), (300, 173, 170, 302), (305, 167, 169, 306), (306, 169, 166, 308), (8, 59, 136, 135, 31), (307, 306, 308, 309), (178, 304, 307, 181), (304, 305, 306, 307), (177, 301, 303, 175), (301, 300, 302, 303), (174, 298, 301, 177), (298, 299, 300, 301), (197, 295, 297, 195), (295, 294, 296, 297), (194, 292, 295, 197), (292, 293, 294, 295), (193, 289, 291, 191), (289, 288, 290, 291), (190, 286, 289, 193), (286, 287, 288, 289), (149, 283, 285, 147), (283, 282, 284, 285), (146, 280, 283, 149), (280, 281, 282, 283), (145, 277, 279, 143), (277, 276, 278, 279), (142, 274, 277, 145), (274, 275, 276, 277), (165, 271, 273, 163), (271, 270, 272, 273), (162, 268, 271, 165), (268, 269, 270, 271), (161, 265, 267, 159), (265, 264, 266, 267), (158, 262, 265, 161), (262, 263, 264, 265), (34, 77, 302, 170), (77, 78, 303, 302), (171, 299, 308, 166), (299, 298, 309, 308), (167, 305, 75, 35), (305, 304, 76, 75), (183, 293, 260, 43), (293, 292, 261, 260), (187, 287, 296, 182), (287, 286, 297, 296), (29, 82, 278, 138), (82, 81, 279, 278), (139, 275, 284, 134), (275, 274, 285, 284), (135, 281, 79, 31), (281, 280, 80, 79), (151, 269, 257, 39), (269, 268, 256, 257), (155, 263, 272, 150), (263, 262, 273, 272), (19, 113, 261, 44), (113, 114, 260, 261), (15, 118, 256, 40), (118, 117, 257, 256), (11, 122, 76, 36), (122, 121, 75, 76), (7, 125, 80, 32), (125, 124, 79, 80), (42, 259, 290, 186), (259, 258, 291, 290), (38, 255, 266, 154), (255, 254, 267, 266), (318, 317, 96, 112, 27), (132, 133, 114, 113), (324, 323, 95, 108, 23), (322, 327, 364, 363, 115, 17), (3, 128, 118, 15), (365, 364, 327, 326, 16, 117), (4, 129, 119, 13), (314, 313, 337, 336, 122, 11), (129, 339, 338, 120, 119), (361, 360, 123, 78, 77), (358, 359, 361), (2, 131, 125, 7), (131, 130, 124, 125), (0, 133, 127, 5), (133, 132, 126, 127), (5, 127, 82, 29), (127, 126, 81, 82), (1, 130, 359, 358, 9), (130, 131, 123, 360, 359), (13, 119, 255, 38), (119, 120, 254, 255), (17, 115, 259, 42), (115, 116, 258, 259), (310, 311, 312, 313, 314, 315), (310, 315, 94, 110, 25), (316, 317, 318, 319, 320, 321), (316, 321, 132, 113, 19), (322, 323, 324, 325, 326, 327), (362, 363, 365), (329, 330, 331), (0, 328, 331, 101, 20), (332, 333, 334), (336, 337, 338), (4, 335, 334, 70, 22), (335, 332, 334), (340, 344, 345, 348), (346, 345, 344), (342, 347, 345, 346), (348, 345, 347), (349, 353, 354, 357), (350, 355, 354, 353), (356, 354, 355), (352, 357, 354, 356), (2, 343, 347, 342, 74, 26), (341, 346, 344), (351, 356, 355), (359, 360, 361), (9, 358, 361, 77, 34), (363, 364, 365), (128, 362, 365, 117, 118)])
_uv = me_cube.uv_layers.new(name='UVMap')
_uv.uv.foreach_set('vector', [0.5324, 0.7777, 0.5973, 0.7777, 0.5973, 0.7777, 0.5324, 0.7777, 0.5973, 0.2777, 0.5973, 0.3426, 0.5973, 0.3426, 0.5973, 0.3322, 0.5973, 0.2777, 0.5324, 0.5277, 0.5973, 0.5277, 0.5973, 0.5277, 0.5324, 0.5277, 0.5973, 0.0277, 0.5973, 0.09257, 0.5973, 0.09257, 0.5973, 0.08216, 0.5973, 0.0277, 0.5324, 0.2777, 0.5973, 0.2777, 0.5973, 0.2777, 0.5324, 0.2777, 0.5324, 0.0277, 0.5973, 0.0277, 0.5973, 0.0277, 0.5324, 0.0277, 0.625, 0.9167, 0.625, 0.9919, 0.6193, 0.9943, 0.5973, 0.9723, 0.5973, 0.9074, 0.8605, 0.5882, 0.8708, 0.5891, 0.875, 0.5982, 0.875, 0.6667, 0.8473, 0.6574, 0.8473, 0.5926, 0.4583, 0.25, 0.375, 0.25, 0.4027, 0.2223, 0.4676, 0.2223, 0.375, 0.08333, 0.375, 0.0, 0.4027, 0.0277, 0.4027, 0.09257, 0.5417, 0.25, 0.625, 0.25, 0.5973, 0.2777, 0.5324, 0.2777, 0.5341, 0.5, 0.5393, 0.493, 0.5389, 0.5083, 0.4583, 0.5, 0.375, 0.5, 0.4027, 0.4723, 0.4676, 0.4723, 0.375, 0.3333, 0.375, 0.25, 0.4027, 0.2777, 0.4027, 0.3426, 0.625, 0.5833, 0.625, 0.5185, 0.6381, 0.5131, 0.6527, 0.5277, 0.6527, 0.5926, 0.625, 0.6667, 0.625, 0.75, 0.5973, 0.7223, 0.5973, 0.6574, 0.375, 0.8333, 0.375, 0.7601, 0.3821, 0.7571, 0.4027, 0.7777, 0.4027, 0.8426, 0.3681, 0.5856, 0.375, 0.5906, 0.375, 0.6667, 0.3473, 0.6574, 0.3473, 0.5926, 0.5417, 0.75, 0.625, 0.75, 0.5973, 0.7777, 0.5324, 0.7777, 0.875, 0.6667, 0.875, 0.7419, 0.8693, 0.7443, 0.8473, 0.7223, 0.8473, 0.6574, 0.4583, 1.0, 0.375, 1.0, 0.4027, 0.9723, 0.4676, 0.9723, 0.375, 0.6667, 0.375, 0.7399, 0.3679, 0.7429, 0.3473, 0.7223, 0.3473, 0.6574, 0.2917, 0.5, 0.375, 0.5, 0.3473, 0.5277, 0.2824, 0.5277, 0.3821, 0.7429, 0.375, 0.7399, 0.375, 0.6667, 0.4027, 0.6574, 0.4027, 0.7223, 0.3852, 0.9133, 0.375, 0.9059, 0.375, 0.8333, 0.4027, 0.8426, 0.4027, 0.9074, 0.125, 0.5833, 0.125, 0.5, 0.1527, 0.5277, 0.1527, 0.5926, 0.7917, 0.5, 0.875, 0.5, 0.8473, 0.5277, 0.7824, 0.5277, 0.6193, 0.005743, 0.625, 0.008145, 0.625, 0.08333, 0.5973, 0.09257, 0.5973, 0.0277, 0.6108, 0.8381, 0.6209, 0.8391, 0.625, 0.8483, 0.625, 0.9167, 0.5973, 0.9074, 0.5973, 0.8426, 0.6119, 0.5131, 0.625, 0.5185, 0.625, 0.5833, 0.5973, 0.5926, 0.5973, 0.5277, 0.4027, 0.1574, 0.4027, 0.09257, 0.4027, 0.09257, 0.4027, 0.1065, 0.4027, 0.1486, 0.4027, 0.1574, 0.4027, 0.4074, 0.4027, 0.3426, 0.4027, 0.3426, 0.4027, 0.353, 0.4027, 0.397, 0.4027, 0.4074, 0.5324, 0.5277, 0.5973, 0.5277, 0.5973, 0.5822, 0.5324, 0.5822, 0.5324, 0.7777, 0.5973, 0.7777, 0.5973, 0.8322, 0.5324, 0.8322, 0.7928, 0.5277, 0.8473, 0.5277, 0.8473, 0.5926, 0.7928, 0.5926, 0.7928, 0.5926, 0.8473, 0.5926, 0.8473, 0.6574, 0.7928, 0.6574, 0.4027, 0.7223, 0.4027, 0.6574, 0.4027, 0.6574, 0.4027, 0.6678, 0.4027, 0.7223, 0.5973, 0.5277, 0.5973, 0.5926, 0.5973, 0.5926, 0.5973, 0.5822, 0.5973, 0.5277, 0.1527, 0.5277, 0.2176, 0.5277, 0.2176, 0.5277, 0.2072, 0.5277, 0.1527, 0.5277, 0.4027, 0.9723, 0.4027, 0.9074, 0.4027, 0.9074, 0.4027, 0.9178, 0.4027, 0.9723, 0.5973, 0.7777, 0.5973, 0.8426, 0.5973, 0.8426, 0.5973, 0.8322, 0.5973, 0.7777, 0.6527, 0.5277, 0.7176, 0.5277, 0.7176, 0.5277, 0.7072, 0.5277, 0.6527, 0.5277, 0.4676, 0.2223, 0.4027, 0.2223, 0.4027, 0.2223, 0.4676, 0.2223, 0.4027, 0.4723, 0.4027, 0.4074, 0.4027, 0.4074, 0.4027, 0.4178, 0.4027, 0.4723, 0.1527, 0.5926, 0.1527, 0.5277, 0.1527, 0.5277, 0.1527, 0.5926, 0.4676, 0.4723, 0.4027, 0.4723, 0.4027, 0.4723, 0.4676, 0.4723, 0.2928, 0.5277, 0.3473, 0.5277, 0.3473, 0.5926, 0.2928, 0.5926, 0.6527, 0.5926, 0.6527, 0.5277, 0.6527, 0.5277, 0.6527, 0.5926, 0.4676, 0.7223, 0.4027, 0.7223, 0.4027, 0.7223, 0.4676, 0.7223, 0.3473, 0.6574, 0.3473, 0.7223, 0.3473, 0.7223, 0.3473, 0.6574, 0.4676, 0.9723, 0.4027, 0.9723, 0.4027, 0.9723, 0.4676, 0.9723, 0.8473, 0.6574, 0.8473, 0.7223, 0.8473, 0.7223, 0.8473, 0.6574, 0.228, 0.6574, 0.272, 0.6574, 0.272, 0.7223, 0.228, 0.7223, 0.728, 0.6574, 0.772, 0.6574, 0.772, 0.7223, 0.728, 0.7223, 0.8473, 0.5277, 0.8473, 0.5926, 0.8473, 0.5926, 0.8473, 0.5277, 0.8473, 0.5926, 0.8473, 0.6574, 0.8473, 0.6574, 0.8473, 0.5926, 0.3473, 0.5277, 0.3473, 0.5926, 0.3473, 0.5926, 0.3473, 0.5277, 0.3473, 0.5926, 0.3473, 0.6574, 0.3473, 0.6574, 0.3473, 0.5926, 0.6527, 0.7223, 0.6527, 0.6574, 0.6527, 0.6574, 0.6527, 0.7223, 0.6527, 0.6574, 0.6527, 0.5926, 0.6527, 0.5926, 0.6527, 0.6574, 0.1527, 0.7223, 0.1527, 0.6574, 0.1527, 0.6574, 0.1527, 0.7223, 0.1527, 0.6574, 0.1527, 0.5926, 0.1527, 0.5926, 0.1527, 0.6574, 0.5973, 0.5926, 0.5973, 0.6574, 0.5973, 0.6574, 0.5973, 0.647, 0.5973, 0.603, 0.5973, 0.5926, 0.5973, 0.6574, 0.5973, 0.7223, 0.5973, 0.7223, 0.5973, 0.6678, 0.5973, 0.6574, 0.5324, 0.603, 0.5973, 0.603, 0.5973, 0.647, 0.5324, 0.647, 0.5324, 0.6678, 0.5973, 0.6678, 0.5973, 0.7223, 0.5324, 0.7223, 0.5973, 0.09257, 0.5973, 0.1574, 0.5973, 0.1574, 0.5973, 0.147, 0.5973, 0.103, 0.5973, 0.09257, 0.5973, 0.1574, 0.5973, 0.2223, 0.5973, 0.2223, 0.5973, 0.1678, 0.5973, 0.1574, 0.7176, 0.5277, 0.7824, 0.5277, 0.7824, 0.5277, 0.772, 0.5277, 0.728, 0.5277, 0.7176, 0.5277, 0.728, 0.5926, 0.772, 0.5926, 0.772, 0.6574, 0.728, 0.6574, 0.2176, 0.5277, 0.2824, 0.5277, 0.2824, 0.5277, 0.272, 0.5277, 0.228, 0.5277, 0.2176, 0.5277, 0.228, 0.5926, 0.272, 0.5926, 0.272, 0.6574, 0.228, 0.6574, 0.4027, 0.5926, 0.4027, 0.5277, 0.4027, 0.5277, 0.4027, 0.5822, 0.4027, 0.5926, 0.4027, 0.6574, 0.4027, 0.5926, 0.4027, 0.5926, 0.4027, 0.603, 0.4027, 0.647, 0.4027, 0.6574, 0.4027, 0.09257, 0.4027, 0.0277, 0.4027, 0.0277, 0.4027, 0.08216, 0.4027, 0.09257, 0.5324, 0.1678, 0.5973, 0.1678, 0.5973, 0.2223, 0.5324, 0.2223, 0.625, 0.75, 0.625, 0.6667, 0.6527, 0.6574, 0.6527, 0.7223, 0.625, 0.6667, 0.625, 0.5833, 0.6527, 0.5926, 0.6527, 0.6574, 0.625, 0.08333, 0.625, 0.1518, 0.6208, 0.1609, 0.6108, 0.1619, 0.5973, 0.1574, 0.5973, 0.09257, 0.625, 0.75, 0.625, 0.8184, 0.6208, 0.8303, 0.6108, 0.8381, 0.5973, 0.8426, 0.5973, 0.7777, 0.125, 0.75, 0.125, 0.6667, 0.1527, 0.6574, 0.1527, 0.7223, 0.125, 0.6667, 0.125, 0.5833, 0.1527, 0.5926, 0.1527, 0.6574, 0.375, 0.6667, 0.375, 0.5906, 0.3819, 0.5856, 0.4027, 0.5926, 0.4027, 0.6574, 0.5393, 0.493, 0.5341, 0.5, 0.4583, 0.5, 0.4676, 0.4723, 0.5324, 0.4723, 0.3819, 0.5856, 0.375, 0.5763, 0.375, 0.5, 0.4027, 0.5277, 0.4027, 0.5926, 0.5389, 0.5083, 0.5486, 0.5, 0.6073, 0.5, 0.6119, 0.5131, 0.5973, 0.5277, 0.5324, 0.5277, 0.625, 0.5833, 0.625, 0.6667, 0.5973, 0.6574, 0.5973, 0.5926, 0.375, 0.25, 0.375, 0.1667, 0.4027, 0.1574, 0.4027, 0.2223, 0.375, 0.1667, 0.375, 0.08333, 0.4027, 0.09257, 0.4027, 0.1574, 0.6108, 0.1619, 0.6208, 0.1697, 0.625, 0.1816, 0.625, 0.25, 0.5973, 0.2223, 0.5973, 0.1574, 0.5324, 0.103, 0.5973, 0.103, 0.5973, 0.147, 0.5324, 0.147, 0.5324, 0.0277, 0.5973, 0.0277, 0.5973, 0.08216, 0.5324, 0.08216, 0.5973, 0.4074, 0.5324, 0.4074, 0.5324, 0.397, 0.5973, 0.397, 0.1527, 0.5926, 0.2072, 0.5926, 0.2072, 0.6574, 0.1527, 0.6574, 0.1527, 0.6574, 0.2072, 0.6574, 0.2072, 0.7223, 0.1527, 0.7223, 0.2824, 0.5277, 0.3473, 0.5277, 0.3473, 0.5277, 0.2928, 0.5277, 0.2824, 0.5277, 0.2928, 0.5926, 0.3473, 0.5926, 0.3473, 0.6574, 0.2928, 0.6574, 0.6527, 0.5926, 0.7072, 0.5926, 0.7072, 0.6574, 0.6527, 0.6574, 0.6527, 0.6574, 0.7072, 0.6574, 0.7072, 0.7223, 0.6527, 0.7223, 0.7824, 0.5277, 0.8473, 0.5277, 0.8473, 0.5277, 0.7928, 0.5277, 0.7824, 0.5277, 0.7928, 0.6574, 0.8473, 0.6574, 0.8473, 0.7223, 0.7928, 0.7223, 0.7176, 0.7223, 0.6527, 0.7223, 0.6527, 0.7223, 0.7072, 0.7223, 0.7176, 0.7223, 0.2928, 0.6574, 0.3473, 0.6574, 0.3473, 0.7223, 0.2928, 0.7223, 0.2176, 0.7223, 0.1527, 0.7223, 0.1527, 0.7223, 0.2072, 0.7223, 0.2176, 0.7223, 0.5973, 0.8426, 0.5973, 0.9074, 0.5973, 0.9074, 0.5973, 0.897, 0.5973, 0.853, 0.5973, 0.8426, 0.5973, 0.9074, 0.5973, 0.9723, 0.5973, 0.9723, 0.5973, 0.9178, 0.5973, 0.9074, 0.6527, 0.5277, 0.7072, 0.5277, 0.7072, 0.5926, 0.6527, 0.5926, 0.728, 0.5277, 0.772, 0.5277, 0.772, 0.5926, 0.728, 0.5926, 0.5324, 0.853, 0.5973, 0.853, 0.5973, 0.897, 0.5324, 0.897, 0.5324, 0.9178, 0.5973, 0.9178, 0.5973, 0.9723, 0.5324, 0.9723, 0.5973, 0.3426, 0.5973, 0.4074, 0.5973, 0.4074, 0.5973, 0.397, 0.5973, 0.353, 0.5973, 0.3426, 0.5973, 0.4074, 0.5973, 0.4723, 0.5973, 0.4723, 0.5973, 0.4178, 0.5973, 0.4074, 0.1527, 0.5277, 0.2072, 0.5277, 0.2072, 0.5926, 0.1527, 0.5926, 0.228, 0.5277, 0.272, 0.5277, 0.272, 0.5926, 0.228, 0.5926, 0.7824, 0.7223, 0.7176, 0.7223, 0.7176, 0.7223, 0.728, 0.7223, 0.772, 0.7223, 0.7824, 0.7223, 0.8473, 0.7223, 0.7824, 0.7223, 0.7824, 0.7223, 0.7928, 0.7223, 0.8473, 0.7223, 0.2824, 0.7223, 0.2176, 0.7223, 0.2176, 0.7223, 0.228, 0.7223, 0.272, 0.7223, 0.2824, 0.7223, 0.3473, 0.7223, 0.2824, 0.7223, 0.2824, 0.7223, 0.2928, 0.7223, 0.3473, 0.7223, 0.4027, 0.8426, 0.4027, 0.7777, 0.4027, 0.7777, 0.4027, 0.8322, 0.4027, 0.8426, 0.4027, 0.9074, 0.4027, 0.8426, 0.4027, 0.8426, 0.4027, 0.853, 0.4027, 0.897, 0.4027, 0.9074, 0.4027, 0.3426, 0.4027, 0.2777, 0.4027, 0.2777, 0.4027, 0.3322, 0.4027, 0.3426, 0.5324, 0.4178, 0.5973, 0.4178, 0.5973, 0.4723, 0.5324, 0.4723, 0.5417, 0.0, 0.6169, 0.0, 0.6193, 0.005743, 0.5973, 0.0277, 0.5324, 0.0277, 0.625, 0.1816, 0.6208, 0.1697, 0.6247, 0.1695, 0.625, 0.4167, 0.625, 0.4814, 0.6119, 0.4869, 0.5973, 0.4723, 0.5973, 0.4074, 0.7083, 0.5, 0.7917, 0.5, 0.7824, 0.5277, 0.7176, 0.5277, 0.461, 0.758, 0.4669, 0.75, 0.5417, 0.75, 0.5324, 0.7777, 0.4676, 0.7777, 0.375, 0.9274, 0.2117, 0.7398, 0.3852, 0.9133, 0.125, 0.5, 0.2083, 0.5, 0.2176, 0.5277, 0.1527, 0.5277, 0.2083, 0.5, 0.2917, 0.5, 0.2824, 0.5277, 0.2176, 0.5277, 0.2117, 0.7398, 0.1976, 0.75, 0.125, 0.75, 0.1527, 0.7223, 0.2176, 0.7223, 0.2917, 0.75, 0.2191, 0.75, 0.2117, 0.7398, 0.2176, 0.7223, 0.2824, 0.7223, 0.7131, 0.7358, 0.7053, 0.7458, 0.6934, 0.75, 0.625, 0.75, 0.6527, 0.7223, 0.7176, 0.7223, 0.7917, 0.75, 0.7233, 0.75, 0.7141, 0.7458, 0.7131, 0.7358, 0.7176, 0.7223, 0.7824, 0.7223, 0.375, 0.5, 0.375, 0.4167, 0.4027, 0.4074, 0.4027, 0.4723, 0.375, 0.4167, 0.375, 0.3333, 0.4027, 0.3426, 0.4027, 0.4074, 0.625, 0.25, 0.625, 0.3333, 0.5973, 0.3426, 0.5973, 0.2777, 0.625, 0.3333, 0.625, 0.4167, 0.5973, 0.4074, 0.5973, 0.3426, 0.5324, 0.353, 0.5973, 0.353, 0.5973, 0.397, 0.5324, 0.397, 0.5324, 0.2777, 0.5973, 0.2777, 0.5973, 0.3322, 0.5324, 0.3322, 0.4027, 0.1486, 0.4027, 0.1574, 0.4027, 0.1574, 0.4027, 0.1574, 0.4027, 0.1678, 0.4027, 0.1574, 0.4027, 0.08216, 0.4027, 0.09257, 0.4027, 0.09257, 0.4027, 0.09257, 0.4027, 0.1065, 0.4027, 0.09257, 0.5973, 0.103, 0.5973, 0.09257, 0.5973, 0.09257, 0.5973, 0.09257, 0.5973, 0.08216, 0.5973, 0.09257, 0.5973, 0.1678, 0.5973, 0.1574, 0.5973, 0.1574, 0.5973, 0.1574, 0.5973, 0.147, 0.5973, 0.1574, 0.4027, 0.647, 0.4027, 0.6574, 0.4027, 0.6574, 0.4027, 0.6574, 0.4027, 0.6678, 0.4027, 0.6574, 0.4027, 0.5822, 0.4027, 0.5926, 0.4027, 0.5926, 0.4027, 0.5926, 0.4027, 0.603, 0.4027, 0.5926, 0.5973, 0.603, 0.5973, 0.5926, 0.5973, 0.5926, 0.5973, 0.5926, 0.5973, 0.5822, 0.5973, 0.5926, 0.5973, 0.6678, 0.5973, 0.6574, 0.5973, 0.6574, 0.5973, 0.6574, 0.5973, 0.647, 0.5973, 0.6574, 0.4027, 0.397, 0.4027, 0.4074, 0.4027, 0.4074, 0.4027, 0.4074, 0.4027, 0.4178, 0.4027, 0.4074, 0.4027, 0.3322, 0.4027, 0.3426, 0.4027, 0.3426, 0.4027, 0.3426, 0.4027, 0.353, 0.4027, 0.3426, 0.5973, 0.353, 0.5973, 0.3426, 0.5973, 0.3426, 0.5973, 0.3426, 0.5973, 0.3322, 0.5973, 0.3426, 0.5973, 0.4178, 0.5973, 0.4074, 0.5973, 0.4074, 0.5973, 0.4074, 0.5973, 0.397, 0.5973, 0.4074, 0.4027, 0.897, 0.4027, 0.9074, 0.4027, 0.9074, 0.4027, 0.9074, 0.4027, 0.9178, 0.4027, 0.9074, 0.4027, 0.8322, 0.4027, 0.8426, 0.4027, 0.8426, 0.4027, 0.8426, 0.4027, 0.853, 0.4027, 0.8426, 0.5973, 0.853, 0.5973, 0.8426, 0.5973, 0.8426, 0.5973, 0.8426, 0.5973, 0.8322, 0.5973, 0.8426, 0.5973, 0.9178, 0.5973, 0.9074, 0.5973, 0.9074, 0.5973, 0.9074, 0.5973, 0.897, 0.5973, 0.9074, 0.2928, 0.5277, 0.2824, 0.5277, 0.2824, 0.5277, 0.2824, 0.5277, 0.272, 0.5277, 0.2824, 0.5277, 0.228, 0.5277, 0.2176, 0.5277, 0.2176, 0.5277, 0.2176, 0.5277, 0.2072, 0.5277, 0.2176, 0.5277, 0.2072, 0.7223, 0.2176, 0.7223, 0.2176, 0.7223, 0.2176, 0.7223, 0.228, 0.7223, 0.2176, 0.7223, 0.272, 0.7223, 0.2824, 0.7223, 0.2824, 0.7223, 0.2824, 0.7223, 0.2928, 0.7223, 0.2824, 0.7223, 0.7928, 0.5277, 0.7824, 0.5277, 0.7824, 0.5277, 0.7824, 0.5277, 0.772, 0.5277, 0.7824, 0.5277, 0.728, 0.5277, 0.7176, 0.5277, 0.7176, 0.5277, 0.7176, 0.5277, 0.7072, 0.5277, 0.7176, 0.5277, 0.7072, 0.7223, 0.7176, 0.7223, 0.7176, 0.7223, 0.7176, 0.7223, 0.728, 0.7223, 0.7176, 0.7223, 0.772, 0.7223, 0.7824, 0.7223, 0.7824, 0.7223, 0.7824, 0.7223, 0.7928, 0.7223, 0.7824, 0.7223, 0.4676, 0.603, 0.4027, 0.603, 0.4027, 0.5926, 0.4676, 0.5926, 0.4676, 0.5926, 0.4027, 0.5926, 0.4027, 0.5822, 0.4676, 0.5822, 0.4676, 0.6678, 0.4027, 0.6678, 0.4027, 0.6574, 0.4676, 0.6574, 0.4676, 0.6574, 0.4027, 0.6574, 0.4027, 0.647, 0.4676, 0.647, 0.4676, 0.103, 0.4027, 0.1065, 0.4027, 0.09257, 0.4676, 0.09257, 0.4676, 0.09257, 0.4027, 0.09257, 0.4027, 0.08216, 0.4676, 0.08216, 0.4676, 0.1678, 0.4027, 0.1678, 0.4027, 0.1574, 0.4676, 0.1574, 0.4676, 0.1574, 0.4027, 0.1574, 0.4027, 0.1486, 0.4676, 0.147, 0.228, 0.5926, 0.228, 0.6574, 0.2176, 0.6574, 0.2176, 0.5926, 0.2176, 0.5926, 0.2176, 0.6574, 0.2072, 0.6574, 0.2072, 0.5926, 0.2928, 0.5926, 0.2928, 0.6574, 0.2824, 0.6574, 0.2824, 0.5926, 0.2824, 0.5926, 0.2824, 0.6574, 0.272, 0.6574, 0.272, 0.5926, 0.228, 0.5277, 0.228, 0.5926, 0.2176, 0.5926, 0.2176, 0.5277, 0.2176, 0.5277, 0.2176, 0.5926, 0.2072, 0.5926, 0.2072, 0.5277, 0.2928, 0.5277, 0.2928, 0.5926, 0.2824, 0.5926, 0.2824, 0.5277, 0.2824, 0.5277, 0.2824, 0.5926, 0.272, 0.5926, 0.272, 0.5277, 0.728, 0.5926, 0.728, 0.6574, 0.7176, 0.6574, 0.7176, 0.5926, 0.7176, 0.5926, 0.7176, 0.6574, 0.7072, 0.6574, 0.7072, 0.5926, 0.7928, 0.5926, 0.7928, 0.6574, 0.7824, 0.6574, 0.7824, 0.5926, 0.7824, 0.5926, 0.7824, 0.6574, 0.772, 0.6574, 0.772, 0.5926, 0.728, 0.5277, 0.728, 0.5926, 0.7176, 0.5926, 0.7176, 0.5277, 0.7176, 0.5277, 0.7176, 0.5926, 0.7072, 0.5926, 0.7072, 0.5277, 0.7928, 0.5277, 0.7928, 0.5926, 0.7824, 0.5926, 0.7824, 0.5277, 0.7824, 0.5277, 0.7824, 0.5926, 0.772, 0.5926, 0.772, 0.5277, 0.728, 0.6574, 0.728, 0.7223, 0.7176, 0.7223, 0.7176, 0.6574, 0.7176, 0.6574, 0.7176, 0.7223, 0.7072, 0.7223, 0.7072, 0.6574, 0.7928, 0.6574, 0.7928, 0.7223, 0.7824, 0.7223, 0.7824, 0.6574, 0.7824, 0.6574, 0.7824, 0.7223, 0.772, 0.7223, 0.772, 0.6574, 0.228, 0.6574, 0.228, 0.7223, 0.2176, 0.7223, 0.2176, 0.6574, 0.2176, 0.6574, 0.2176, 0.7223, 0.2072, 0.7223, 0.2072, 0.6574, 0.2928, 0.6574, 0.2928, 0.7223, 0.2824, 0.7223, 0.2824, 0.6574, 0.2824, 0.6574, 0.2824, 0.7223, 0.272, 0.7223, 0.272, 0.6574, 0.4676, 0.853, 0.4027, 0.853, 0.4027, 0.8426, 0.4676, 0.8426, 0.4676, 0.8426, 0.4027, 0.8426, 0.4027, 0.8322, 0.4676, 0.8322, 0.4676, 0.9178, 0.4027, 0.9178, 0.4027, 0.9074, 0.4676, 0.9074, 0.4676, 0.9074, 0.4027, 0.9074, 0.4027, 0.897, 0.4676, 0.897, 0.4676, 0.353, 0.4027, 0.353, 0.4027, 0.3426, 0.4676, 0.3426, 0.4676, 0.3426, 0.4027, 0.3426, 0.4027, 0.3322, 0.4676, 0.3322, 0.4676, 0.4178, 0.4027, 0.4178, 0.4027, 0.4074, 0.4676, 0.4074, 0.4676, 0.4074, 0.4027, 0.4074, 0.4027, 0.397, 0.4676, 0.397, 0.4027, 0.2223, 0.4027, 0.1574, 0.4027, 0.1574, 0.4027, 0.1678, 0.4027, 0.2223, 0.5324, 0.4074, 0.4676, 0.4074, 0.4676, 0.397, 0.5324, 0.397, 0.5973, 0.4178, 0.5324, 0.4178, 0.5324, 0.4074, 0.5973, 0.4074, 0.5324, 0.4178, 0.4676, 0.4178, 0.4676, 0.4074, 0.5324, 0.4074, 0.5973, 0.3426, 0.5324, 0.3426, 0.5324, 0.3322, 0.5973, 0.3322, 0.5324, 0.3426, 0.4676, 0.3426, 0.4676, 0.3322, 0.5324, 0.3322, 0.5973, 0.353, 0.5324, 0.353, 0.5324, 0.3426, 0.5973, 0.3426, 0.5324, 0.353, 0.4676, 0.353, 0.4676, 0.3426, 0.5324, 0.3426, 0.5973, 0.9074, 0.5324, 0.9074, 0.5324, 0.897, 0.5973, 0.897, 0.5324, 0.9074, 0.4676, 0.9074, 0.4676, 0.897, 0.5324, 0.897, 0.5973, 0.9178, 0.5324, 0.9178, 0.5324, 0.9074, 0.5973, 0.9074, 0.5324, 0.9178, 0.4676, 0.9178, 0.4676, 0.9074, 0.5324, 0.9074, 0.5973, 0.8426, 0.5324, 0.8426, 0.5324, 0.8322, 0.5973, 0.8322, 0.5324, 0.8426, 0.4676, 0.8426, 0.4676, 0.8322, 0.5324, 0.8322, 0.5973, 0.853, 0.5324, 0.853, 0.5324, 0.8426, 0.5973, 0.8426, 0.5324, 0.853, 0.4676, 0.853, 0.4676, 0.8426, 0.5324, 0.8426, 0.5973, 0.1574, 0.5324, 0.1574, 0.5324, 0.147, 0.5973, 0.147, 0.5324, 0.1574, 0.4676, 0.1574, 0.4676, 0.147, 0.5324, 0.147, 0.5973, 0.1678, 0.5324, 0.1678, 0.5324, 0.1574, 0.5973, 0.1574, 0.5324, 0.1678, 0.4676, 0.1678, 0.4676, 0.1574, 0.5324, 0.1574, 0.5973, 0.09257, 0.5324, 0.09257, 0.5324, 0.08216, 0.5973, 0.08216, 0.5324, 0.09257, 0.4676, 0.09257, 0.4676, 0.08216, 0.5324, 0.08216, 0.5973, 0.103, 0.5324, 0.103, 0.5324, 0.09257, 0.5973, 0.09257, 0.5324, 0.103, 0.4676, 0.103, 0.4676, 0.09257, 0.5324, 0.09257, 0.5973, 0.6574, 0.5324, 0.6574, 0.5324, 0.647, 0.5973, 0.647, 0.5324, 0.6574, 0.4676, 0.6574, 0.4676, 0.647, 0.5324, 0.647, 0.5973, 0.6678, 0.5324, 0.6678, 0.5324, 0.6574, 0.5973, 0.6574, 0.5324, 0.6678, 0.4676, 0.6678, 0.4676, 0.6574, 0.5324, 0.6574, 0.5973, 0.5926, 0.5324, 0.5926, 0.5324, 0.5822, 0.5973, 0.5822, 0.5324, 0.5926, 0.4676, 0.5926, 0.4676, 0.5822, 0.5324, 0.5822, 0.5973, 0.603, 0.5324, 0.603, 0.5324, 0.5926, 0.5973, 0.5926, 0.5324, 0.603, 0.4676, 0.603, 0.4676, 0.5926, 0.5324, 0.5926, 0.4027, 0.2777, 0.4676, 0.2777, 0.4676, 0.3322, 0.4027, 0.3322, 0.4676, 0.2777, 0.5324, 0.2777, 0.5324, 0.3322, 0.4676, 0.3322, 0.4027, 0.353, 0.4676, 0.353, 0.4676, 0.397, 0.4027, 0.397, 0.4676, 0.353, 0.5324, 0.353, 0.5324, 0.397, 0.4676, 0.397, 0.4027, 0.4178, 0.4676, 0.4178, 0.4676, 0.4723, 0.4027, 0.4723, 0.4676, 0.4178, 0.5324, 0.4178, 0.5324, 0.4723, 0.4676, 0.4723, 0.4027, 0.9178, 0.4676, 0.9178, 0.4676, 0.9723, 0.4027, 0.9723, 0.4676, 0.9178, 0.5324, 0.9178, 0.5324, 0.9723, 0.4676, 0.9723, 0.4027, 0.853, 0.4676, 0.853, 0.4676, 0.897, 0.4027, 0.897, 0.4676, 0.853, 0.5324, 0.853, 0.5324, 0.897, 0.4676, 0.897, 0.4027, 0.0277, 0.4676, 0.0277, 0.4676, 0.08216, 0.4027, 0.08216, 0.4676, 0.0277, 0.5324, 0.0277, 0.5324, 0.08216, 0.4676, 0.08216, 0.4027, 0.1065, 0.4676, 0.103, 0.4676, 0.147, 0.4027, 0.1486, 0.4676, 0.103, 0.5324, 0.103, 0.5324, 0.147, 0.4676, 0.147, 0.4027, 0.1678, 0.4676, 0.1678, 0.4676, 0.2223, 0.4027, 0.2223, 0.4676, 0.1678, 0.5324, 0.1678, 0.5324, 0.2223, 0.4676, 0.2223, 0.4027, 0.6678, 0.4676, 0.6678, 0.4676, 0.7223, 0.4027, 0.7223, 0.4676, 0.6678, 0.5324, 0.6678, 0.5324, 0.7223, 0.4676, 0.7223, 0.4027, 0.603, 0.4676, 0.603, 0.4676, 0.647, 0.4027, 0.647, 0.4676, 0.603, 0.5324, 0.603, 0.5324, 0.647, 0.4676, 0.647, 0.5973, 0.9723, 0.5324, 0.9723, 0.5324, 0.9723, 0.5973, 0.9723, 0.5324, 0.9723, 0.4676, 0.9723, 0.4676, 0.9723, 0.5324, 0.9723, 0.5973, 0.7223, 0.5324, 0.7223, 0.5324, 0.7223, 0.5973, 0.7223, 0.5324, 0.7223, 0.4676, 0.7223, 0.4676, 0.7223, 0.5324, 0.7223, 0.5973, 0.4723, 0.5324, 0.4723, 0.5324, 0.4723, 0.5973, 0.4723, 0.5324, 0.4723, 0.4676, 0.4723, 0.4676, 0.4723, 0.5324, 0.4723, 0.5973, 0.2223, 0.5324, 0.2223, 0.5324, 0.2223, 0.5973, 0.2223, 0.5324, 0.2223, 0.4676, 0.2223, 0.4676, 0.2223, 0.5324, 0.2223, 0.4027, 0.7777, 0.4676, 0.7777, 0.4676, 0.8322, 0.4027, 0.8322, 0.4676, 0.7777, 0.5324, 0.7777, 0.5324, 0.8322, 0.4676, 0.8322, 0.4027, 0.5277, 0.4676, 0.5277, 0.4676, 0.5822, 0.4027, 0.5822, 0.4676, 0.5277, 0.5324, 0.5277, 0.5324, 0.5822, 0.4676, 0.5822, 0.8693, 0.7443, 0.8669, 0.75, 0.7917, 0.75, 0.7824, 0.7223, 0.8473, 0.7223, 0.5417, 1.0, 0.4583, 1.0, 0.4676, 0.9723, 0.5324, 0.9723, 0.3679, 0.7429, 0.3649, 0.75, 0.2917, 0.75, 0.2824, 0.7223, 0.3473, 0.7223, 0.3821, 0.7571, 0.3851, 0.75, 0.45, 0.75, 0.461, 0.758, 0.4676, 0.7777, 0.4027, 0.7777, 0.625, 0.75, 0.5417, 0.75, 0.5324, 0.7223, 0.5973, 0.7223, 0.461, 0.742, 0.45, 0.75, 0.3851, 0.75, 0.3821, 0.7429, 0.4027, 0.7223, 0.4676, 0.7223, 0.375, 0.5, 0.4583, 0.5, 0.4676, 0.5277, 0.4027, 0.5277, 0.6119, 0.4869, 0.6073, 0.5, 0.5486, 0.5, 0.5393, 0.493, 0.5324, 0.4723, 0.5973, 0.4723, 0.4583, 0.5, 0.5341, 0.5, 0.5389, 0.5083, 0.5324, 0.5277, 0.4676, 0.5277, 0.4676, 0.2777, 0.4752, 0.2777, 0.5324, 0.2777, 0.5324, 0.2777, 0.4676, 0.2777, 0.4599, 0.2777, 0.4651, 0.2704, 0.4676, 0.2777, 0.625, 0.25, 0.5417, 0.25, 0.5324, 0.2223, 0.5973, 0.2223, 0.5417, 0.25, 0.4583, 0.25, 0.4676, 0.2223, 0.5324, 0.2223, 0.375, 0.0, 0.4583, 0.0, 0.4676, 0.0277, 0.4027, 0.0277, 0.4583, 0.0, 0.5417, 0.0, 0.5324, 0.0277, 0.4676, 0.0277, 0.4027, 0.0277, 0.4676, 0.0277, 0.4676, 0.0277, 0.4027, 0.0277, 0.4676, 0.0277, 0.5324, 0.0277, 0.5324, 0.0277, 0.4676, 0.0277, 0.375, 0.25, 0.4583, 0.25, 0.4651, 0.2704, 0.4599, 0.2777, 0.4027, 0.2777, 0.4583, 0.25, 0.5417, 0.25, 0.5324, 0.2777, 0.4752, 0.2777, 0.4651, 0.2704, 0.4027, 0.5277, 0.4676, 0.5277, 0.4676, 0.5277, 0.4027, 0.5277, 0.4676, 0.5277, 0.5324, 0.5277, 0.5324, 0.5277, 0.4676, 0.5277, 0.4027, 0.7777, 0.4676, 0.7777, 0.4676, 0.7777, 0.4027, 0.7777, 0.4676, 0.7777, 0.5324, 0.7777, 0.5324, 0.7777, 0.4676, 0.7777, 0.6381, 0.5131, 0.625, 0.5185, 0.6119, 0.5131, 0.6073, 0.5, 0.6119, 0.4869, 0.625, 0.4814, 0.6381, 0.5131, 0.6436, 0.5, 0.7083, 0.5, 0.7176, 0.5277, 0.6527, 0.5277, 0.6193, 0.9943, 0.625, 0.9919, 0.8693, 0.7443, 0.875, 0.7419, 0.6193, 0.005743, 0.6169, 0.0, 0.6193, 0.9943, 0.6169, 1.0, 0.5417, 1.0, 0.5324, 0.9723, 0.5973, 0.9723, 0.3821, 0.7571, 0.375, 0.7601, 0.3679, 0.7429, 0.375, 0.7399, 0.3821, 0.7429, 0.3851, 0.75, 0.4669, 0.75, 0.461, 0.758, 0.461, 0.742, 0.2117, 0.7398, 0.2191, 0.75, 0.3852, 0.9133, 0.375, 1.0, 0.375, 0.9274, 0.3852, 0.9133, 0.4027, 0.9074, 0.4027, 0.9723, 0.3819, 0.5856, 0.375, 0.5906, 0.3681, 0.5856, 0.5393, 0.493, 0.5486, 0.5, 0.5389, 0.5083, 0.375, 0.5, 0.375, 0.5763, 0.3681, 0.5856, 0.3473, 0.5926, 0.3473, 0.5277, 0.375, 0.5763, 0.3819, 0.5856, 0.3681, 0.5856, 0.6108, 0.1619, 0.6208, 0.1609, 0.749, 0.3753, 0.6208, 0.1697, 0.8708, 0.5891, 0.749, 0.3753, 0.8749, 0.589, 0.8605, 0.5882, 0.8708, 0.5804, 0.749, 0.3753, 0.8708, 0.5891, 0.6208, 0.1697, 0.749, 0.3753, 0.6247, 0.1695, 0.6934, 0.75, 0.7053, 0.7458, 0.6664, 0.7916, 0.7053, 0.75, 0.7131, 0.7358, 0.7141, 0.7458, 0.6664, 0.7916, 0.7053, 0.7458, 0.6209, 0.8391, 0.6664, 0.7916, 0.625, 0.8391, 0.6108, 0.8381, 0.6208, 0.8303, 0.6664, 0.7916, 0.6209, 0.8391, 0.875, 0.5, 0.875, 0.5684, 0.8708, 0.5804, 0.8605, 0.5882, 0.8473, 0.5926, 0.8473, 0.5277, 0.875, 0.5982, 0.8708, 0.5891, 0.8749, 0.589, 0.625, 0.8483, 0.6209, 0.8391, 0.625, 0.8391, 0.4651, 0.2704, 0.4752, 0.2777, 0.4676, 0.2777, 0.4027, 0.2777, 0.4599, 0.2777, 0.4676, 0.2777, 0.4676, 0.2777, 0.4027, 0.2777, 0.461, 0.758, 0.45, 0.75, 0.461, 0.742, 0.5417, 0.75, 0.4669, 0.75, 0.461, 0.742, 0.4676, 0.7223, 0.5324, 0.7223])
me_cube.update()
me_cube_001 = bpy.data.meshes.new('Cube.001')
me_cube_001.from_pydata([(-0.8644, -0.8644, -1.5), (-0.8644, 0.8644, -1.5), (0.8644, -0.8644, -1.5), (0.8644, 0.8644, -1.5), (-0.8644, 0.8644, -0.9969), (0.8644, 0.8644, -0.9969), (0.8644, -0.8644, -0.9969), (-0.8644, -0.8644, -0.9969), (-0.6757, -0.6757, -0.9969), (-0.7218, -0.7218, 0.0), (0.7218, -0.7218, 0.0), (0.7218, 0.7218, 0.0), (-0.7218, 0.7218, 0.0), (-0.6757, 0.6757, -0.9969), (0.6757, 0.6757, -0.9969), (0.6757, -0.6757, -0.9969), (0.7218, -0.7218, -0.3536), (0.7218, -0.7218, -0.4383), (0.626, -0.626, -0.396), (-0.7218, 0.7218, -0.3536), (-0.7218, 0.7218, -0.4383), (-0.626, 0.626, -0.396), (-0.7218, -0.7218, -0.4383), (-0.7218, -0.7218, -0.3536), (-0.626, -0.626, -0.396), (0.7218, 0.7218, -0.3536), (0.7218, 0.7218, -0.4383), (0.626, 0.626, -0.396), (0.7218, -0.7218, -0.9384), (-0.7218, -0.7218, -0.9384), (0.7218, 0.7218, -0.9384), (-0.7218, 0.7218, -0.9384), (-0.8644, 0.8644, -1.383), (0.8644, 0.8644, -1.383), (0.8644, -0.8644, -1.383), (-0.8644, -0.8644, -1.383), (-1.033, 1.033, -1.5), (-1.033, -1.033, -1.5), (-1.033, 1.033, -1.383), (1.033, 1.033, -1.5), (1.033, 1.033, -1.383), (1.033, -1.033, -1.5), (1.033, -1.033, -1.383), (-1.033, -1.033, -1.383)], [], [(1, 3, 2, 0), (4, 7, 8, 13), (6, 5, 14, 15), (5, 4, 13, 14), (7, 6, 15, 8), (35, 7, 4, 32), (32, 4, 5, 33), (33, 5, 6, 34), (34, 6, 7, 35), (30, 26, 17, 28), (28, 17, 22, 29), (29, 22, 20, 31), (31, 20, 26, 30), (19, 12, 11, 25), (23, 9, 12, 19), (16, 10, 9, 23), (23, 19, 21, 24), (24, 21, 20, 22), (19, 25, 27, 21), (21, 27, 26, 20), (25, 16, 18, 27), (27, 18, 17, 26), (16, 23, 24, 18), (18, 24, 22, 17), (25, 11, 10, 16), (13, 31, 30, 14), (8, 29, 31, 13), (15, 28, 29, 8), (14, 30, 28, 15), (2, 3, 39, 41), (0, 2, 41, 37), (33, 34, 42, 40), (35, 32, 38, 43), (41, 42, 43, 37), (39, 40, 42, 41), (36, 38, 40, 39), (37, 43, 38, 36), (3, 1, 36, 39), (32, 33, 40, 38), (1, 0, 37, 36), (34, 35, 43, 42)])
_uv = me_cube_001.uv_layers.new(name='UVMap')
_uv.uv.foreach_set('vector', [0.125, 0.5, 0.375, 0.5, 0.375, 0.75, 0.125, 0.75, 0.4169, 0.25, 0.4169, 0.0, 0.4169, 0.0, 0.4169, 0.25, 0.4169, 0.75, 0.4169, 0.5, 0.4169, 0.5, 0.4169, 0.75, 0.4169, 0.5, 0.4169, 0.25, 0.4169, 0.25, 0.4169, 0.5, 0.4169, 1.0, 0.4169, 0.75, 0.4169, 0.75, 0.4169, 1.0, 0.3848, 0.0, 0.4169, 0.0, 0.4169, 0.25, 0.3848, 0.25, 0.3848, 0.25, 0.4169, 0.25, 0.4169, 0.5, 0.3848, 0.5, 0.3848, 0.5, 0.4169, 0.5, 0.4169, 0.75, 0.3848, 0.75, 0.3848, 0.75, 0.4169, 0.75, 0.4169, 1.0, 0.3848, 1.0, 0.4218, 0.5, 0.4635, 0.5, 0.4635, 0.75, 0.4218, 0.75, 0.4218, 0.75, 0.4635, 0.75, 0.4635, 1.0, 0.4218, 1.0, 0.4218, 0.0, 0.4635, 0.0, 0.4635, 0.25, 0.4218, 0.25, 0.4218, 0.25, 0.4635, 0.25, 0.4635, 0.5, 0.4218, 0.5, 0.4705, 0.25, 0.5, 0.25, 0.5, 0.5, 0.4705, 0.5, 0.4705, 0.0, 0.5, 0.0, 0.5, 0.25, 0.4705, 0.25, 0.4705, 0.75, 0.5, 0.75, 0.5, 1.0, 0.4705, 1.0, 0.4705, 0.0, 0.4705, 0.25, 0.467, 0.25, 0.467, 0.0, 0.467, 0.0, 0.467, 0.25, 0.4635, 0.25, 0.4635, 0.0, 0.4705, 0.25, 0.4705, 0.5, 0.467, 0.5, 0.467, 0.25, 0.467, 0.25, 0.467, 0.5, 0.4635, 0.5, 0.4635, 0.25, 0.4705, 0.5, 0.4705, 0.75, 0.467, 0.75, 0.467, 0.5, 0.467, 0.5, 0.467, 0.75, 0.4635, 0.75, 0.4635, 0.5, 0.4705, 0.75, 0.4705, 1.0, 0.467, 1.0, 0.467, 0.75, 0.467, 0.75, 0.467, 1.0, 0.4635, 1.0, 0.4635, 0.75, 0.4705, 0.5, 0.5, 0.5, 0.5, 0.75, 0.4705, 0.75, 0.4169, 0.25, 0.4218, 0.25, 0.4218, 0.5, 0.4169, 0.5, 0.4169, 0.0, 0.4218, 0.0, 0.4218, 0.25, 0.4169, 0.25, 0.4169, 0.75, 0.4218, 0.75, 0.4218, 1.0, 0.4169, 1.0, 0.4169, 0.5, 0.4218, 0.5, 0.4218, 0.75, 0.4169, 0.75, 0.375, 0.75, 0.375, 0.5, 0.375, 0.5, 0.375, 0.75, 0.125, 0.75, 0.375, 0.75, 0.375, 0.75, 0.125, 0.75, 0.3848, 0.5, 0.3848, 0.75, 0.3848, 0.75, 0.3848, 0.5, 0.3848, 0.0, 0.3848, 0.25, 0.3848, 0.25, 0.3848, 0.0, 0.375, 0.75, 0.3848, 0.75, 0.3848, 1.0, 0.375, 1.0, 0.375, 0.5, 0.3848, 0.5, 0.3848, 0.75, 0.375, 0.75, 0.375, 0.25, 0.3848, 0.25, 0.3848, 0.5, 0.375, 0.5, 0.375, 0.0, 0.3848, 0.0, 0.3848, 0.25, 0.375, 0.25, 0.375, 0.5, 0.125, 0.5, 0.125, 0.5, 0.375, 0.5, 0.3848, 0.25, 0.3848, 0.5, 0.3848, 0.5, 0.3848, 0.25, 0.125, 0.5, 0.125, 0.75, 0.125, 0.75, 0.125, 0.5, 0.3848, 0.75, 0.3848, 1.0, 0.3848, 1.0, 0.3848, 0.75])
me_cube_001.update()
me_cube_002 = bpy.data.meshes.new('Cube.002')
me_cube_002.from_pydata([(-0.8644, -0.8644, -1.5), (-0.8644, 0.8644, -1.5), (0.8644, -0.8644, -1.5), (0.8644, 0.8644, -1.5), (-0.8644, 0.8644, -0.9969), (0.8644, 0.8644, -0.9969), (0.8644, -0.8644, -0.9969), (-0.8644, -0.8644, -0.9969), (-0.8511, -0.8511, -0.9969), (-0.7218, -0.7218, 0.0), (0.7218, -0.7218, 0.0), (0.7218, 0.7218, 0.0), (-0.7218, 0.7218, 0.0), (-0.8511, 0.8511, -0.9969), (0.8511, 0.8511, -0.9969), (0.8511, -0.8511, -0.9969), (0.7218, -0.7218, -0.2763), (0.9091, -0.9091, -0.361), (0.7884, -0.7884, -0.3187), (-0.7218, 0.7218, -0.2763), (-0.9091, 0.9091, -0.361), (-0.7884, 0.7884, -0.3187), (-0.9091, -0.9091, -0.361), (-0.7218, -0.7218, -0.2763), (-0.7884, -0.7884, -0.3187), (0.7218, 0.7218, -0.2763), (0.9091, 0.9091, -0.361), (0.7884, 0.7884, -0.3187), (0.9091, -0.9091, -0.9384), (-0.9091, -0.9091, -0.9384), (0.9091, 0.9091, -0.9384), (-0.9091, 0.9091, -0.9384), (-0.8644, 0.8644, -1.383), (0.8644, 0.8644, -1.383), (0.8644, -0.8644, -1.383), (-0.8644, -0.8644, -1.383), (-1.033, 1.033, -1.5), (-1.033, -1.033, -1.5), (-1.033, 1.033, -1.383), (1.033, 1.033, -1.5), (1.033, 1.033, -1.383), (1.033, -1.033, -1.5), (1.033, -1.033, -1.383), (-1.033, -1.033, -1.383)], [], [(1, 3, 2, 0), (4, 7, 8, 13), (6, 5, 14, 15), (5, 4, 13, 14), (7, 6, 15, 8), (35, 7, 4, 32), (32, 4, 5, 33), (33, 5, 6, 34), (34, 6, 7, 35), (30, 26, 17, 28), (28, 17, 22, 29), (29, 22, 20, 31), (31, 20, 26, 30), (19, 12, 11, 25), (23, 9, 12, 19), (16, 10, 9, 23), (23, 19, 21, 24), (24, 21, 20, 22), (19, 25, 27, 21), (21, 27, 26, 20), (25, 16, 18, 27), (27, 18, 17, 26), (16, 23, 24, 18), (18, 24, 22, 17), (25, 11, 10, 16), (13, 31, 30, 14), (8, 29, 31, 13), (15, 28, 29, 8), (14, 30, 28, 15), (2, 3, 39, 41), (0, 2, 41, 37), (33, 34, 42, 40), (35, 32, 38, 43), (41, 42, 43, 37), (39, 40, 42, 41), (36, 38, 40, 39), (37, 43, 38, 36), (3, 1, 36, 39), (32, 33, 40, 38), (1, 0, 37, 36), (34, 35, 43, 42)])
_uv = me_cube_002.uv_layers.new(name='UVMap')
_uv.uv.foreach_set('vector', [0.125, 0.5, 0.375, 0.5, 0.375, 0.75, 0.125, 0.75, 0.4169, 0.25, 0.4169, 0.0, 0.4169, 0.0, 0.4169, 0.25, 0.4169, 0.75, 0.4169, 0.5, 0.4169, 0.5, 0.4169, 0.75, 0.4169, 0.5, 0.4169, 0.25, 0.4169, 0.25, 0.4169, 0.5, 0.4169, 1.0, 0.4169, 0.75, 0.4169, 0.75, 0.4169, 1.0, 0.3848, 0.0, 0.4169, 0.0, 0.4169, 0.25, 0.3848, 0.25, 0.3848, 0.25, 0.4169, 0.25, 0.4169, 0.5, 0.3848, 0.5, 0.3848, 0.5, 0.4169, 0.5, 0.4169, 0.75, 0.3848, 0.75, 0.3848, 0.75, 0.4169, 0.75, 0.4169, 1.0, 0.3848, 1.0, 0.4218, 0.5, 0.4635, 0.5, 0.4635, 0.75, 0.4218, 0.75, 0.4218, 0.75, 0.4635, 0.75, 0.4635, 1.0, 0.4218, 1.0, 0.4218, 0.0, 0.4635, 0.0, 0.4635, 0.25, 0.4218, 0.25, 0.4218, 0.25, 0.4635, 0.25, 0.4635, 0.5, 0.4218, 0.5, 0.4705, 0.25, 0.5, 0.25, 0.5, 0.5, 0.4705, 0.5, 0.4705, 0.0, 0.5, 0.0, 0.5, 0.25, 0.4705, 0.25, 0.4705, 0.75, 0.5, 0.75, 0.5, 1.0, 0.4705, 1.0, 0.4705, 0.0, 0.4705, 0.25, 0.467, 0.25, 0.467, 0.0, 0.467, 0.0, 0.467, 0.25, 0.4635, 0.25, 0.4635, 0.0, 0.4705, 0.25, 0.4705, 0.5, 0.467, 0.5, 0.467, 0.25, 0.467, 0.25, 0.467, 0.5, 0.4635, 0.5, 0.4635, 0.25, 0.4705, 0.5, 0.4705, 0.75, 0.467, 0.75, 0.467, 0.5, 0.467, 0.5, 0.467, 0.75, 0.4635, 0.75, 0.4635, 0.5, 0.4705, 0.75, 0.4705, 1.0, 0.467, 1.0, 0.467, 0.75, 0.467, 0.75, 0.467, 1.0, 0.4635, 1.0, 0.4635, 0.75, 0.4705, 0.5, 0.5, 0.5, 0.5, 0.75, 0.4705, 0.75, 0.4169, 0.25, 0.4218, 0.25, 0.4218, 0.5, 0.4169, 0.5, 0.4169, 0.0, 0.4218, 0.0, 0.4218, 0.25, 0.4169, 0.25, 0.4169, 0.75, 0.4218, 0.75, 0.4218, 1.0, 0.4169, 1.0, 0.4169, 0.5, 0.4218, 0.5, 0.4218, 0.75, 0.4169, 0.75, 0.375, 0.75, 0.375, 0.5, 0.375, 0.5, 0.375, 0.75, 0.125, 0.75, 0.375, 0.75, 0.375, 0.75, 0.125, 0.75, 0.3848, 0.5, 0.3848, 0.75, 0.3848, 0.75, 0.3848, 0.5, 0.3848, 0.0, 0.3848, 0.25, 0.3848, 0.25, 0.3848, 0.0, 0.375, 0.75, 0.3848, 0.75, 0.3848, 1.0, 0.375, 1.0, 0.375, 0.5, 0.3848, 0.5, 0.3848, 0.75, 0.375, 0.75, 0.375, 0.25, 0.3848, 0.25, 0.3848, 0.5, 0.375, 0.5, 0.375, 0.0, 0.3848, 0.0, 0.3848, 0.25, 0.375, 0.25, 0.375, 0.5, 0.125, 0.5, 0.125, 0.5, 0.375, 0.5, 0.3848, 0.25, 0.3848, 0.5, 0.3848, 0.5, 0.3848, 0.25, 0.125, 0.5, 0.125, 0.75, 0.125, 0.75, 0.125, 0.5, 0.3848, 0.75, 0.3848, 1.0, 0.3848, 1.0, 0.3848, 0.75])
me_cube_002.update()
me_cube_003 = bpy.data.meshes.new('Cube.003')
me_cube_003.from_pydata([(-0.8644, -0.8644, -1.5), (-0.8644, 0.8644, -1.5), (0.8644, -0.8644, -1.5), (0.8644, 0.8644, -1.5), (-0.8644, 0.8644, -0.8624), (0.8644, 0.8644, -0.8624), (0.8644, -0.8644, -0.8624), (-0.8644, -0.8644, -0.8624), (-0.6757, -0.6757, -0.8624), (-0.7218, -0.7218, 0.0), (0.7218, -0.7218, 0.0), (0.7218, 0.7218, 0.0), (-0.7218, 0.7218, 0.0), (-0.6757, 0.6757, -0.8624), (0.6757, 0.6757, -0.8624), (0.6757, -0.6757, -0.8624), (0.7218, -0.7218, -0.2701), (0.7218, -0.7218, -0.3548), (0.626, -0.626, -0.3125), (-0.7218, 0.7218, -0.2701), (-0.7218, 0.7218, -0.3548), (-0.626, 0.626, -0.3125), (-0.7218, -0.7218, -0.3548), (-0.7218, -0.7218, -0.2701), (-0.626, -0.626, -0.3125), (0.7218, 0.7218, -0.2701), (0.7218, 0.7218, -0.3548), (0.626, 0.626, -0.3125), (0.7218, -0.7218, -0.804), (-0.7218, -0.7218, -0.804), (0.7218, 0.7218, -0.804), (-0.7218, 0.7218, -0.804), (-0.8644, 0.8644, -1.383), (0.8644, 0.8644, -1.383), (0.8644, -0.8644, -1.383), (-0.8644, -0.8644, -1.383), (-1.033, 1.033, -1.5), (-1.033, -1.033, -1.5), (-1.033, 1.033, -1.383), (1.033, 1.033, -1.5), (1.033, 1.033, -1.383), (1.033, -1.033, -1.5), (1.033, -1.033, -1.383), (-1.033, -1.033, -1.383)], [], [(1, 3, 2, 0), (4, 7, 8, 13), (6, 5, 14, 15), (5, 4, 13, 14), (7, 6, 15, 8), (35, 7, 4, 32), (32, 4, 5, 33), (33, 5, 6, 34), (34, 6, 7, 35), (30, 26, 17, 28), (28, 17, 22, 29), (29, 22, 20, 31), (31, 20, 26, 30), (19, 12, 11, 25), (23, 9, 12, 19), (16, 10, 9, 23), (23, 19, 21, 24), (24, 21, 20, 22), (19, 25, 27, 21), (21, 27, 26, 20), (25, 16, 18, 27), (27, 18, 17, 26), (16, 23, 24, 18), (18, 24, 22, 17), (25, 11, 10, 16), (13, 31, 30, 14), (8, 29, 31, 13), (15, 28, 29, 8), (14, 30, 28, 15), (2, 3, 39, 41), (0, 2, 41, 37), (33, 34, 42, 40), (35, 32, 38, 43), (41, 42, 43, 37), (39, 40, 42, 41), (36, 38, 40, 39), (37, 43, 38, 36), (3, 1, 36, 39), (32, 33, 40, 38), (1, 0, 37, 36), (34, 35, 43, 42)])
_uv = me_cube_003.uv_layers.new(name='UVMap')
_uv.uv.foreach_set('vector', [0.125, 0.5, 0.375, 0.5, 0.375, 0.75, 0.125, 0.75, 0.4169, 0.25, 0.4169, 0.0, 0.4169, 0.0, 0.4169, 0.25, 0.4169, 0.75, 0.4169, 0.5, 0.4169, 0.5, 0.4169, 0.75, 0.4169, 0.5, 0.4169, 0.25, 0.4169, 0.25, 0.4169, 0.5, 0.4169, 1.0, 0.4169, 0.75, 0.4169, 0.75, 0.4169, 1.0, 0.3848, 0.0, 0.4169, 0.0, 0.4169, 0.25, 0.3848, 0.25, 0.3848, 0.25, 0.4169, 0.25, 0.4169, 0.5, 0.3848, 0.5, 0.3848, 0.5, 0.4169, 0.5, 0.4169, 0.75, 0.3848, 0.75, 0.3848, 0.75, 0.4169, 0.75, 0.4169, 1.0, 0.3848, 1.0, 0.4218, 0.5, 0.4635, 0.5, 0.4635, 0.75, 0.4218, 0.75, 0.4218, 0.75, 0.4635, 0.75, 0.4635, 1.0, 0.4218, 1.0, 0.4218, 0.0, 0.4635, 0.0, 0.4635, 0.25, 0.4218, 0.25, 0.4218, 0.25, 0.4635, 0.25, 0.4635, 0.5, 0.4218, 0.5, 0.4705, 0.25, 0.5, 0.25, 0.5, 0.5, 0.4705, 0.5, 0.4705, 0.0, 0.5, 0.0, 0.5, 0.25, 0.4705, 0.25, 0.4705, 0.75, 0.5, 0.75, 0.5, 1.0, 0.4705, 1.0, 0.4705, 0.0, 0.4705, 0.25, 0.467, 0.25, 0.467, 0.0, 0.467, 0.0, 0.467, 0.25, 0.4635, 0.25, 0.4635, 0.0, 0.4705, 0.25, 0.4705, 0.5, 0.467, 0.5, 0.467, 0.25, 0.467, 0.25, 0.467, 0.5, 0.4635, 0.5, 0.4635, 0.25, 0.4705, 0.5, 0.4705, 0.75, 0.467, 0.75, 0.467, 0.5, 0.467, 0.5, 0.467, 0.75, 0.4635, 0.75, 0.4635, 0.5, 0.4705, 0.75, 0.4705, 1.0, 0.467, 1.0, 0.467, 0.75, 0.467, 0.75, 0.467, 1.0, 0.4635, 1.0, 0.4635, 0.75, 0.4705, 0.5, 0.5, 0.5, 0.5, 0.75, 0.4705, 0.75, 0.4169, 0.25, 0.4218, 0.25, 0.4218, 0.5, 0.4169, 0.5, 0.4169, 0.0, 0.4218, 0.0, 0.4218, 0.25, 0.4169, 0.25, 0.4169, 0.75, 0.4218, 0.75, 0.4218, 1.0, 0.4169, 1.0, 0.4169, 0.5, 0.4218, 0.5, 0.4218, 0.75, 0.4169, 0.75, 0.375, 0.75, 0.375, 0.5, 0.375, 0.5, 0.375, 0.75, 0.125, 0.75, 0.375, 0.75, 0.375, 0.75, 0.125, 0.75, 0.3848, 0.5, 0.3848, 0.75, 0.3848, 0.75, 0.3848, 0.5, 0.3848, 0.0, 0.3848, 0.25, 0.3848, 0.25, 0.3848, 0.0, 0.375, 0.75, 0.3848, 0.75, 0.3848, 1.0, 0.375, 1.0, 0.375, 0.5, 0.3848, 0.5, 0.3848, 0.75, 0.375, 0.75, 0.375, 0.25, 0.3848, 0.25, 0.3848, 0.5, 0.375, 0.5, 0.375, 0.0, 0.3848, 0.0, 0.3848, 0.25, 0.375, 0.25, 0.375, 0.5, 0.125, 0.5, 0.125, 0.5, 0.375, 0.5, 0.3848, 0.25, 0.3848, 0.5, 0.3848, 0.5, 0.3848, 0.25, 0.125, 0.5, 0.125, 0.75, 0.125, 0.75, 0.125, 0.5, 0.3848, 0.75, 0.3848, 1.0, 0.3848, 1.0, 0.3848, 0.75])
me_cube_003.update()

# ---- objects
ob_light = bpy.data.objects.new('Light', light_light)
ob_camera = bpy.data.objects.new('Camera', cam_camera)
ob_barrel = bpy.data.objects.new('barrel', me_cylinder_001)
ob_crate = bpy.data.objects.new('crate', me_cube)
ob_column_1 = bpy.data.objects.new('column_1', me_cube_001)
ob_column_3 = bpy.data.objects.new('column_3', me_cube_002)
ob_column_2 = bpy.data.objects.new('column_2', me_cube_003)

# ---- transforms, parenting, visibility, modifiers, constraints
ob_light.location = (4.076, 1.005, 5.904)
ob_light.rotation_euler = (0.6503, 0.05522, 1.866)
ob_light.lock_rotations_4d = False
ob_light.empty_display_type = 'ARROWS'
ob_light.color = (0.0, 0.0, 0.0, 0.0)
ob_light.lineart.crease_threshold = 0.0
ob_camera.location = (7.359, -6.926, 4.958)
ob_camera.rotation_euler = (1.109, 0.0, 0.8149)
ob_camera.lock_rotations_4d = False
ob_camera.empty_display_type = 'ARROWS'
ob_camera.color = (0.0, 0.0, 0.0, 0.0)
ob_camera.display_type = 'WIRE'
ob_camera.lineart.crease_threshold = 0.0
ob_barrel.location = (0.0, 0.0, 0.6)
ob_crate.location = (0.0, 0.0, 0.6)
ob_column_1.location = (0.0, 0.0, 1.5)
ob_column_1.scale = (0.4044, 0.4044, 1.0)
_m = ob_column_1.modifiers.new('Mirror', 'MIRROR')
_m.use_axis = (False, False, True)
_m.use_clip = True
ob_column_3.location = (-1.314, 0.0, 1.5)
ob_column_3.scale = (0.4044, 0.4044, 1.0)
_m = ob_column_3.modifiers.new('Mirror', 'MIRROR')
_m.use_axis = (False, False, True)
_m.use_clip = True
ob_column_2.location = (1.192, 0.0, 1.5)
ob_column_2.scale = (0.4044, 0.4044, 1.0)
_m = ob_column_2.modifiers.new('Mirror', 'MIRROR')
_m.use_axis = (False, False, True)
_m.use_clip = True

# ---- collection membership
col_collection.objects.link(ob_light)
col_collection.objects.link(ob_camera)
col_collection.objects.link(ob_barrel)
col_collection.objects.link(ob_crate)
col_collection.objects.link(ob_column_1)
col_collection.objects.link(ob_column_3)
col_collection.objects.link(ob_column_2)

# ---- scene / render settings (as saved in the file)
scene.camera = ob_camera
scene.frame_start = 1; scene.frame_end = 250; scene.frame_set(1)
scene.render.engine = 'BLENDER_EEVEE_NEXT'
scene.cycles.sampling_pattern = 'TABULATED_SOBOL'
scene.view_settings.view_transform = 'Filmic'
bpy.context.view_layer.update()
